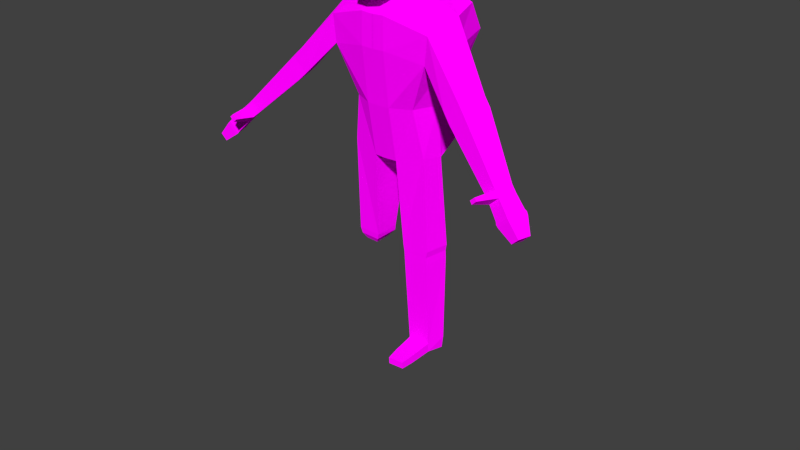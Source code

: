 # Source: zombie1.blend  (saved by Blender 2.80.75; exported with 4.5.12 LTS)
import bpy
from mathutils import Matrix  # noqa: F401  (used for matrix-valued properties, if any)

bpy.ops.wm.read_factory_settings(use_empty=True)
scene = bpy.context.scene
scene.name = 'Scene'

# ---- collections
col_zombie1 = bpy.data.collections.new('zombie1'); scene.collection.children.link(col_zombie1)

# ---- images (referenced by path relative to the original .blend; pixels are not part of the script)
import os
ASSET_DIR = os.environ.get("B2B_ASSET_DIR", "")  # directory of the original .blend (textures are referenced by path, not embedded)
HERE = os.path.dirname(os.path.abspath(__file__))  # packed textures are extracted next to this script under _unpacked/

def load_image(name, relpath, width, height, colorspace="sRGB"):
    """Load a texture the original file referenced (path relative to the .blend, or extracted next to this script)."""
    p = next((c for c in (os.path.join(HERE, relpath), os.path.join(ASSET_DIR, relpath)) if relpath and os.path.exists(c)), "")
    if p:
        img = bpy.data.images.load(p, check_existing=True)
        img.name = name
    else:  # same state as the original file: an image datablock whose file is absent (Cycles renders it pink)
        img = bpy.data.images.new(name, width, height)
        img.source = "FILE"
        img.filepath = "//" + (relpath or name)
    img.colorspace_settings.name = colorspace
    return img
img_tzombie1_png = load_image('tzombie1.png', 'tzombie1.png', 1024, 1024, 'sRGB')

# ---- materials (node trees are filled in below, after node groups)
mat_material_001 = bpy.data.materials.new('Material.001')
mat_material_001.use_transparent_shadow = False

# ---- material node trees
mat_material_001.use_nodes = True; mat_material_001.node_tree.nodes.clear()
_N = mat_material_001.node_tree.nodes; _L = mat_material_001.node_tree.links
n0 = _N.new('ShaderNodeOutputMaterial'); n0.name = 'Material Output'; n0.location = (300, 300)
n1 = _N.new('ShaderNodeBsdfDiffuse'); n1.name = 'Diffuse BSDF'; n1.location = (10, 300)
n1.inputs[1].default_value = 0.5
n2 = _N.new('ShaderNodeTexImage'); n2.name = 'Image Texture'; n2.location = (-280, 275)
n2.image = img_tzombie1_png
_L.new(n1.outputs[0], n0.inputs[0])
_L.new(n2.outputs[0], n1.inputs[0])
n0.is_active_output = True

# ---- world
world_world = bpy.data.worlds.new('World'); scene.world = world_world
world_world.color = (0.05088, 0.05088, 0.05088)
world_world.use_sun_shadow = False
world_world.sun_shadow_jitter_overblur = 0.0
world_world.cycles.sampling_method = 'MANUAL'
world_world.cycles.sample_map_resolution = 256

# ---- meshes
me_cube_006 = bpy.data.meshes.new('Cube.006')
me_cube_006.from_pydata([(2.318, -0.5154, -0.1483), (2.119, -1.075, -0.1495), (0.961, 0.6704, -1.284), (0.961, -0.4522, -1.411), (2.704, -0.5154, 0.2358), (2.463, -1.082, 0.1703), (1.291, 0.7222, 1.853), (1.291, -0.7853, 1.475), (2.381, -1.055, 0.2553), (2.622, -0.4884, 0.3208), (2.037, -1.048, -0.06451), (2.237, -0.4884, -0.06323), (0.2906, 0.9168, 2.14), (0.7632, 0.8009, -0.2951), (0.2906, 0.8009, -1.476), (1.485, 0.0, 1.762), (0.7632, -0.5862, -0.2951), (1.091, 0.0, -1.476), (0.2906, -0.98, 1.762), (0.2906, -0.5827, -1.603), (2.146, -0.4585, 0.03087), (0.2906, 1.035, -0.2951), (0.997, 0.0, -0.2951), (0.2906, -0.8201, -0.2951), (0.2906, 0.5455, -1.712), (0.2906, 0.0, 2.276), (1.946, -1.018, 0.02958), (2.532, -0.4585, 0.4149), (1.218, 1.142, 1.181), (1.218, -0.7756, 0.8271), (2.291, -1.025, 0.3494), (0.2906, 1.351, 1.363), (1.427, 0.0, 1.009), (0.2906, -0.9846, 1.009), (3.437, -1.056, -1.228), (3.308, -1.415, -1.229), (3.684, -1.056, -0.9815), (3.529, -1.42, -1.024), (3.562, -1.097, -1.359), (3.434, -1.457, -1.36), (3.81, -1.097, -1.112), (3.655, -1.461, -1.154), (3.804, -1.164, -1.624), (3.666, -1.552, -1.625), (4.071, -1.164, -1.358), (3.904, -1.557, -1.403), (3.845, -1.166, -1.678), (3.697, -1.579, -1.679), (4.13, -1.166, -1.394), (3.951, -1.584, -1.443), (3.895, -1.188, -1.725), (3.752, -1.59, -1.726), (4.173, -1.188, -1.449), (3.999, -1.595, -1.496), (4.19, -1.353, -1.962), (4.099, -1.606, -1.963), (4.365, -1.353, -1.788), (4.255, -1.609, -1.818), (3.31, -1.947, -1.128), (3.418, -1.95, -1.027), (3.372, -1.968, -1.192), (3.48, -1.97, -1.091), (1.028, -0.375, -3.731), (1.183, 0.1517, -3.679), (0.3736, -0.4152, -3.73), (0.3781, 0.2931, -3.717), (0.9954, -0.3689, -3.888), (1.151, 0.1578, -3.836), (0.396, -0.4091, -3.887), (0.4005, 0.2992, -3.874), (1.0, -0.3618, -4.071), (1.156, 0.1649, -4.019), (0.4009, -0.402, -4.071), (0.4054, 0.3063, -4.057), (0.9985, -0.2531, -6.256), (1.142, 0.1489, -6.181), (0.4669, -0.2863, -6.255), (0.4096, 0.2904, -6.22), (1.004, -0.2447, -6.472), (1.094, 0.1591, -6.498), (0.4727, -0.2779, -6.472), (0.4167, 0.3005, -6.481), (0.9963, -0.8532, -6.291), (0.5376, -0.8822, -6.291), (1.001, -0.8458, -6.481), (0.5427, -0.8749, -6.481), (0.9779, -1.182, -6.317), (0.5937, -1.206, -6.317), (0.9823, -1.175, -6.479), (0.5981, -1.2, -6.479), (-0.02766, 0.9168, 2.125), (-0.02766, 0.8009, -1.491), (-0.02766, -0.98, 1.746), (-0.02766, -0.5827, -1.619), (-0.02766, 1.035, -0.3102), (-0.02766, -0.8201, -0.3102), (-0.02766, 0.5455, -1.727), (-0.02766, -2.649e-09, 2.261), (-0.02766, 1.351, 1.348), (-0.02766, -0.9846, 0.994), (-2.318, -0.5154, -0.1483), (-2.119, -1.075, -0.1495), (-0.961, 0.6704, -1.284), (-0.961, -0.4522, -1.411), (-2.704, -0.5154, 0.2358), (-2.463, -1.082, 0.1703), (-1.291, 0.7222, 1.853), (-1.291, -0.7853, 1.475), (-2.381, -1.055, 0.2553), (-2.622, -0.4884, 0.3208), (-2.037, -1.048, -0.06451), (-2.237, -0.4884, -0.06323), (-0.2906, 0.9168, 2.14), (-0.7632, 0.8009, -0.2951), (-0.2906, 0.8009, -1.476), (-1.485, 0.0, 1.762), (-0.7632, -0.5862, -0.2951), (-1.091, 0.0, -1.476), (-0.2906, -0.98, 1.762), (-0.2906, -0.5827, -1.603), (-2.146, -0.4585, 0.03087), (-0.2906, 1.035, -0.2951), (-0.997, 0.0, -0.2951), (-0.2906, -0.8201, -0.2951), (-0.2906, 0.5455, -1.712), (-0.2906, 0.0, 2.276), (-1.946, -1.018, 0.02958), (-2.532, -0.4585, 0.4149), (-1.218, 1.142, 1.181), (-1.218, -0.7756, 0.8271), (-2.291, -1.025, 0.3494), (-0.2906, 1.351, 1.363), (-1.427, 0.0, 1.009), (-0.2906, -0.9846, 1.009), (-3.437, -1.056, -1.228), (-3.308, -1.415, -1.229), (-3.684, -1.056, -0.9815), (-3.529, -1.42, -1.024), (-3.562, -1.097, -1.359), (-3.434, -1.457, -1.36), (-3.81, -1.097, -1.112), (-3.655, -1.461, -1.154), (-3.804, -1.164, -1.624), (-3.666, -1.552, -1.625), (-4.071, -1.164, -1.358), (-3.904, -1.557, -1.403), (-3.845, -1.166, -1.678), (-3.697, -1.579, -1.679), (-4.13, -1.166, -1.394), (-3.951, -1.584, -1.443), (-3.895, -1.188, -1.725), (-3.752, -1.59, -1.726), (-4.173, -1.188, -1.449), (-3.999, -1.595, -1.496), (-4.19, -1.353, -1.962), (-4.099, -1.606, -1.963), (-4.365, -1.353, -1.788), (-4.255, -1.609, -1.818), (-3.31, -1.947, -1.128), (-3.418, -1.95, -1.027), (-3.372, -1.968, -1.192), (-3.48, -1.97, -1.091), (-0.9953, -0.3421, -3.747), (-1.134, 0.1258, -3.701), (-0.4144, -0.3777, -3.747), (-0.4184, 0.2515, -3.735), (-0.955, -0.3232, -3.892), (-1.084, 0.115, -3.849), (-0.4563, -0.3566, -3.892), (-0.4383, 0.2569, -3.875), (-0.883, -0.2327, -4.039), (-0.9668, 0.05115, -4.012), (-0.56, -0.2543, -4.039), (-0.5624, 0.1274, -4.032), (0.02766, 0.9168, 2.125), (0.02766, 0.8009, -1.491), (0.02766, -0.98, 1.746), (0.02766, -0.5827, -1.619), (0.02766, 1.035, -0.3102), (0.02766, -0.8201, -0.3102), (0.02766, 0.5455, -1.727), (0.02766, -2.649e-09, 2.261), (0.02766, 1.351, 1.348), (0.02766, -0.9846, 0.994), (0.9902, 0.2709, 2.595), (0.6063, -0.3274, 2.396), (1.027, 0.4172, 4.486), (0.9333, -0.5285, 4.467), (0.74, 0.008351, 2.396), (1.185, 0.6972, 3.655), (1.185, -1.113, 3.671), (0.8452, 0.00835, 4.414), (1.375, 0.00835, 3.732), (0.2275, 0.5535, 2.408), (0.2275, -1.14, 2.209), (0.2275, 1.004, 5.24), (0.2326, -1.14, 5.086), (0.2737, 0.008351, 2.076), (0.2737, 0.00835, 5.281), (0.1467, -1.579, 3.589), (0.2737, 1.317, 3.655), (1.264, 0.6058, 4.25), (1.118, -0.8999, 4.25), (1.328, 0.00835, 4.25), (0.2578, -1.345, 4.153), (0.2578, 1.209, 4.153), (1.403, 0.00835, 3.927), (0.1972, -1.412, 3.842), (1.16, 0.6964, 3.933), (1.16, -1.058, 3.895), (0.2677, 1.276, 3.842), (0.8038, 0.4413, 2.55), (0.3893, -1.028, 2.35), (0.6819, 0.8923, 4.728), (0.6199, -1.028, 4.737), (0.4685, 0.008351, 2.222), (0.5389, 0.00835, 4.701), (0.9621, -1.251, 3.655), (0.9621, 1.116, 3.655), (0.9076, -1.174, 4.18), (0.9076, 1.039, 4.105), (0.9416, 1.087, 3.824), (0.9416, -1.222, 3.824), (1.124, 0.6178, 3.344), (1.124, -1.089, 3.26), (1.241, 0.00835, 3.26), (0.2133, -1.633, 3.228), (0.2592, 1.133, 3.286), (0.9124, -1.181, 3.246), (0.9124, 0.9603, 3.33), (1.084, 0.4803, 3.101), (0.9071, -0.8854, 2.817), (1.072, 0.008351, 2.951), (0.2497, -1.255, 2.904), (0.4716, -1.1, 2.978), (0.2497, 0.9474, 3.004), (0.8799, 0.7925, 3.077), (1.048, 0.3954, 2.89), (0.7611, -0.7883, 2.664), (0.9342, 0.008351, 2.671), (0.2411, -1.087, 2.73), (0.4238, -1.059, 2.793), (0.2411, 0.7735, 2.758), (0.8504, 0.6351, 2.858), (0.3495, -1.323, 4.436), (0.3424, 1.187, 4.147), (0.3555, 1.252, 3.84), (0.2885, -1.387, 3.84), (0.3026, 0.5389, 2.427), (0.3026, -1.126, 2.227), (0.3026, 0.9899, 5.221), (0.3026, -1.126, 4.998), (0.3634, 0.008351, 2.132), (0.3634, 0.00835, 4.993), (0.2999, -1.426, 3.549), (0.3634, 1.291, 3.655), (0.2808, -1.332, 3.207), (0.3443, 1.111, 3.291), (0.3318, 0.9272, 3.014), (0.3318, -1.235, 2.914), (0.3205, 0.7555, 2.771), (0.3205, -1.069, 2.743), (1.112, 0.5454, 3.201), (1.003, -0.9736, 2.971), (1.148, 0.008351, 3.04), (0.1612, -1.336, 3.27), (0.9031, -1.168, 3.169), (0.2565, 1.115, 3.2), (0.9031, 0.9471, 3.253), (0.2419, -1.314, 3.163), (0.3407, 1.093, 3.207), (0.7916, -1.156, 4.048), (0.849, -1.187, 3.877), (0.3954, -1.277, 4.254), (0.3621, -1.3, 3.884), (1.031, 0.3182, 2.785), (0.69, -0.6114, 2.527), (0.8746, 0.008351, 2.545), (0.2372, -1.125, 2.556), (0.4533, -1.05, 2.667), (0.2372, 0.7475, 2.637), (0.8372, 0.6165, 2.749), (0.3154, 0.7304, 2.652), (0.3154, -1.108, 2.57), (0.2497, -1.121, 2.918), (0.005329, -1.129, 2.525), (0.2274, -1.074, 2.569), (0.03157, 0.5916, 2.36), (0.03157, -1.178, 2.161), (0.03157, 1.043, 5.288), (0.03156, -1.178, 5.288), (0.03962, 0.008351, 2.041), (0.03962, 0.008351, 5.649), (0.01748, -1.636, 3.589), (0.03962, 1.385, 3.655), (0.03684, -1.403, 4.17), (0.03685, 1.267, 4.17), (0.03858, 1.341, 3.849), (0.02628, -1.476, 3.849), (0.0291, -1.692, 3.213), (0.03709, 1.192, 3.271), (0.03544, 1.0, 2.979), (0.1065, -1.308, 2.879), (0.03394, 0.8206, 2.724), (0.02001, -1.393, 3.198), (0.03662, 1.172, 3.182), (0.03327, 0.792, 2.599), (0.06089, -1.17, 2.518), (0.1138, -1.174, 2.893), (0.04576, -1.123, 2.53), (0.1773, 0.5633, 2.396), (0.1773, -1.15, 2.196), (0.1773, 1.014, 5.252), (0.1367, -1.15, 5.175), (0.2137, 0.008351, 2.067), (0.2137, 0.00835, 5.516), (0.1136, -1.594, 3.589), (0.2137, 1.334, 3.655), (0.2012, -1.36, 4.158), (0.2012, 1.224, 4.158), (0.209, 1.293, 3.844), (0.1534, -1.429, 3.844), (0.1661, -1.648, 3.224), (0.2023, 1.148, 3.282), (0.1948, 0.9609, 2.998), (0.1752, -1.268, 2.886), (0.188, 0.7856, 2.749), (0.125, -1.351, 3.252), (0.2001, 1.13, 3.196), (0.185, 0.7589, 2.628), (0.185, -1.137, 2.546), (0.1745, -1.134, 2.911), (0.1949, -1.081, 2.563), (0.1239, -1.28, 2.885), (0.1293, -1.183, 2.893), (0.1593, -1.259, 2.885), (0.1586, -1.164, 2.905), (0.04576, -1.157, 2.52), (0.005329, -1.162, 2.516), (0.06089, -1.106, 2.536), (0.2274, -1.117, 2.557), (0.2372, -1.062, 2.574), (0.1949, -1.124, 2.551), (0.185, -1.073, 2.564), (-0.002821, -1.141, 2.61), (0.0458, -1.134, 2.616), (0.0458, -1.175, 2.605), (-0.002821, -1.181, 2.599), (0.2201, -1.09, 2.661), (0.1876, -1.097, 2.655), (0.2201, -1.134, 2.649), (0.1876, -1.141, 2.643), (0.1178, -1.314, 2.745), (0.1275, -1.14, 2.759), (0.1812, -1.277, 2.745), (0.1801, -1.106, 2.781), (-1.01, 0.2709, 2.595), (-0.6259, -0.3274, 2.396), (-1.168, 0.4172, 4.684), (-1.095, -0.5285, 4.761), (-0.7596, 0.008351, 2.396), (-0.009805, 0.5997, 2.35), (-1.204, 0.6972, 3.655), (-0.009805, -1.186, 2.151), (-1.204, -1.113, 3.671), (-1.125, 0.00835, 4.96), (-0.009805, 1.051, 5.298), (-0.009805, -1.186, 5.298), (-0.009805, 0.008351, 2.034), (-0.009805, 0.008351, 5.653), (-1.395, 0.00835, 3.732), (-0.009805, -1.648, 3.589), (-0.009805, 1.4, 3.655), (-0.2471, 0.5535, 2.408), (-0.2471, -1.14, 2.209), (-0.2471, 1.004, 5.24), (-0.2471, -1.14, 5.24), (-0.2933, 0.008351, 2.076), (-0.2933, 0.00835, 5.633), (-0.1663, -1.579, 3.589), (-0.2933, 1.317, 3.655), (-1.284, 0.6058, 4.25), (-1.137, -0.8999, 4.25), (-1.348, 0.00835, 4.25), (-0.009805, -1.415, 4.173), (-0.009805, 1.279, 4.173), (-0.2774, -1.345, 4.153), (-0.2774, 1.209, 4.153), (-1.423, 0.00835, 3.927), (-0.009805, -1.49, 3.85), (-0.2168, -1.412, 3.842), (-1.179, 0.6964, 3.933), (-1.179, -1.058, 3.895), (-0.009805, 1.354, 3.85), (-0.2873, 1.276, 3.842), (-0.8234, 0.4413, 2.55), (-0.409, -1.028, 2.35), (-0.8234, 0.8923, 5.06), (-0.7259, -1.028, 5.076), (-0.4881, 0.008351, 2.222), (-0.8416, 0.00835, 5.28), (-0.9817, -1.251, 3.655), (-0.9817, 1.116, 3.655), (-0.9272, -1.174, 4.18), (-0.9272, 1.039, 4.105), (-0.9613, 1.087, 3.824), (-0.9613, -1.222, 3.824), (-1.143, 0.6178, 3.344), (-1.143, -1.089, 3.26), (-1.261, 0.00835, 3.26), (-0.009805, -1.704, 3.21), (-0.009805, 1.205, 3.267), (-0.2329, -1.633, 3.228), (-0.2788, 1.133, 3.286), (-0.932, -1.181, 3.246), (-0.932, 0.9603, 3.33), (-1.103, 0.4803, 3.101), (-0.9267, -0.8854, 2.817), (-1.092, 0.008351, 2.951), (-0.009805, -1.319, 2.874), (-0.2693, -1.255, 2.904), (-0.4912, -1.1, 2.978), (-0.009805, 1.011, 2.974), (-0.2693, 0.9474, 3.004), (-0.8995, 0.7925, 3.077), (-1.067, 0.3954, 2.89), (-0.7808, -0.7883, 2.664), (-0.9538, 0.008351, 2.671), (-0.2607, -1.087, 2.73), (-0.4434, -1.059, 2.793), (-0.009805, 0.8305, 2.717), (-0.2607, 0.7735, 2.758), (-0.87, 0.6351, 2.858), (-0.3691, -1.323, 4.436), (-0.362, 1.187, 4.147), (-0.3751, 1.252, 3.84), (-0.3081, -1.387, 3.84), (-0.3222, 0.5389, 2.427), (-0.3222, -1.126, 2.227), (-0.3222, 0.9899, 5.221), (-0.3222, -1.126, 5.221), (-0.383, 0.008351, 2.132), (-0.383, 0.00835, 5.6), (-0.3195, -1.426, 3.549), (-0.383, 1.291, 3.655), (-0.3004, -1.332, 3.207), (-0.3639, 1.111, 3.291), (-0.3514, 0.9272, 3.014), (-0.3514, -1.235, 2.914), (-0.3401, 0.7555, 2.771), (-0.3401, -1.069, 2.743), (-1.132, 0.5454, 3.201), (-1.022, -0.9736, 2.971), (-1.167, 0.008351, 3.04), (-0.009805, -1.405, 3.183), (-0.1808, -1.336, 3.27), (-0.9227, -1.168, 3.169), (-0.009805, 1.184, 3.179), (-0.2761, 1.115, 3.2), (-0.9227, 0.9471, 3.253), (-0.2615, -1.314, 3.163), (-0.3603, 1.093, 3.207), (-0.8112, -1.156, 4.048), (-0.8686, -1.187, 3.877), (-0.415, -1.277, 4.254), (-0.3818, -1.3, 3.884), (-1.051, 0.3182, 2.785), (-0.7097, -0.6114, 2.527), (-0.8942, 0.008351, 2.545), (-0.009805, -1.179, 2.51), (-0.2569, -1.125, 2.556), (-0.4729, -1.05, 2.667), (-0.009805, 0.8014, 2.591), (-0.2569, 0.7475, 2.637), (-0.8568, 0.6165, 2.749), (-0.335, 0.7304, 2.652), (-0.335, -1.108, 2.57), (-0.009805, -1.185, 2.887), (-0.2693, -1.121, 2.918), (-0.02494, -1.129, 2.525), (-0.247, -1.074, 2.569), (-0.05118, 0.5916, 2.36), (-0.05117, -1.178, 2.161), (-0.05118, 1.043, 5.288), (-0.05117, -1.178, 5.288), (-0.05923, 0.008351, 2.041), (-0.05923, 0.008351, 5.649), (-0.03709, -1.636, 3.589), (-0.05923, 1.385, 3.655), (-0.05645, -1.403, 4.17), (-0.05646, 1.267, 4.17), (-0.05819, 1.341, 3.849), (-0.04589, -1.476, 3.849), (-0.04871, -1.692, 3.213), (-0.0567, 1.192, 3.271), (-0.05505, 1.0, 2.979), (-0.1261, -1.308, 2.879), (-0.05355, 0.8206, 2.724), (-0.03962, -1.393, 3.198), (-0.05623, 1.172, 3.182), (-0.05288, 0.792, 2.599), (-0.0805, -1.17, 2.518), (-0.1334, -1.174, 2.893), (-0.06537, -1.123, 2.53), (-0.1969, 0.5633, 2.396), (-0.1969, -1.15, 2.196), (-0.1969, 1.014, 5.252), (-0.1969, -1.15, 5.252), (-0.2333, 0.008351, 2.067), (-0.2333, 0.00835, 5.637), (-0.1332, -1.594, 3.589), (-0.2333, 1.334, 3.655), (-0.2208, -1.36, 4.158), (-0.2208, 1.224, 4.158), (-0.2286, 1.293, 3.844), (-0.173, -1.429, 3.844), (-0.1857, -1.648, 3.224), (-0.2219, 1.148, 3.282), (-0.2144, 0.9609, 2.998), (-0.1948, -1.268, 2.886), (-0.2076, 0.7856, 2.749), (-0.1447, -1.351, 3.252), (-0.2197, 1.13, 3.196), (-0.2046, 0.7589, 2.628), (-0.2046, -1.137, 2.546), (-0.1941, -1.134, 2.911), (-0.2145, -1.081, 2.563), (-0.1435, -1.28, 2.885), (-0.1489, -1.183, 2.893), (-0.1789, -1.259, 2.885), (-0.1782, -1.164, 2.905), (-0.06537, -1.157, 2.52), (-0.02494, -1.162, 2.516), (-0.0805, -1.106, 2.536), (-0.009805, -1.116, 2.528), (-0.247, -1.117, 2.557), (-0.2569, -1.062, 2.574), (-0.2145, -1.124, 2.551), (-0.2046, -1.073, 2.564), (-0.01679, -1.141, 2.61), (-0.06541, -1.134, 2.616), (-0.06541, -1.175, 2.605), (-0.01679, -1.181, 2.599), (-0.2397, -1.09, 2.661), (-0.2073, -1.097, 2.655), (-0.2397, -1.134, 2.649), (-0.2073, -1.141, 2.643), (-0.1374, -1.314, 2.745), (-0.1471, -1.14, 2.759), (-0.2008, -1.277, 2.745), (-0.1997, -1.106, 2.781)], [], [(1, 0, 34, 35), (21, 13, 2, 14), (22, 16, 3, 17), (0, 4, 36, 34), (24, 14, 2, 17), (5, 1, 35, 37), (36, 37, 41, 40), (9, 8, 5, 4), (8, 10, 1, 5), (11, 9, 4, 0), (4, 5, 37, 36), (31, 28, 13, 21), (13, 22, 17, 2), (28, 32, 22, 13), (32, 29, 16, 22), (16, 23, 19, 3), (29, 33, 23, 16), (26, 20, 11, 10), (19, 24, 65, 64), (20, 27, 9, 11), (30, 26, 10, 8), (10, 11, 0, 1), (7, 15, 25, 18), (15, 6, 12, 25), (15, 7, 30, 27), (7, 29, 26, 30), (32, 15, 27, 20), (12, 6, 28, 31), (6, 15, 32, 28), (29, 32, 20, 26), (7, 18, 33, 29), (27, 30, 8, 9), (40, 41, 45, 44), (35, 34, 38, 39), (34, 36, 40, 38), (35, 39, 60, 58), (44, 45, 49, 48), (39, 38, 42, 43), (38, 40, 44, 42), (41, 39, 43, 45), (48, 49, 53, 52), (43, 42, 46, 47), (42, 44, 48, 46), (45, 43, 47, 49), (52, 53, 57, 56), (47, 46, 50, 51), (46, 48, 52, 50), (49, 47, 51, 53), (56, 57, 55, 54), (51, 50, 54, 55), (50, 52, 56, 54), (53, 51, 55, 57), (59, 58, 60, 61), (41, 37, 59, 61), (39, 41, 61, 60), (37, 35, 58, 59), (64, 65, 69, 68), (24, 17, 63, 65), (17, 3, 62, 63), (3, 19, 64, 62), (68, 69, 73, 72), (65, 63, 67, 69), (63, 62, 66, 67), (62, 64, 68, 66), (72, 73, 77, 76), (69, 67, 71, 73), (67, 66, 70, 71), (66, 68, 72, 70), (76, 77, 81, 80), (73, 71, 75, 77), (71, 70, 74, 75), (70, 72, 76, 74), (80, 81, 79, 78), (77, 75, 79, 81), (75, 74, 78, 79), (78, 74, 82, 84), (84, 82, 86, 88), (76, 80, 85, 83), (80, 78, 84, 85), (74, 76, 83, 82), (86, 87, 89, 88), (83, 85, 89, 87), (85, 84, 88, 89), (82, 83, 87, 86), (23, 33, 99, 95), (31, 21, 94, 98), (25, 12, 90, 97), (18, 25, 97, 92), (14, 24, 96, 91), (24, 19, 93, 96), (33, 18, 92, 99), (19, 23, 95, 93), (12, 31, 98, 90), (21, 14, 91, 94), (101, 135, 134, 100), (121, 114, 102, 113), (122, 117, 103, 116), (100, 134, 136, 104), (124, 117, 102, 114), (105, 137, 135, 101), (136, 140, 141, 137), (109, 104, 105, 108), (108, 105, 101, 110), (111, 100, 104, 109), (104, 136, 137, 105), (131, 121, 113, 128), (113, 102, 117, 122), (128, 113, 122, 132), (132, 122, 116, 129), (116, 103, 119, 123), (129, 116, 123, 133), (126, 110, 111, 120), (119, 164, 165, 124), (120, 111, 109, 127), (130, 108, 110, 126), (110, 101, 100, 111), (107, 118, 125, 115), (115, 125, 112, 106), (115, 127, 130, 107), (107, 130, 126, 129), (132, 120, 127, 115), (112, 131, 128, 106), (106, 128, 132, 115), (129, 126, 120, 132), (107, 129, 133, 118), (127, 109, 108, 130), (140, 144, 145, 141), (135, 139, 138, 134), (134, 138, 140, 136), (135, 158, 160, 139), (144, 148, 149, 145), (139, 143, 142, 138), (138, 142, 144, 140), (141, 145, 143, 139), (148, 152, 153, 149), (143, 147, 146, 142), (142, 146, 148, 144), (145, 149, 147, 143), (152, 156, 157, 153), (147, 151, 150, 146), (146, 150, 152, 148), (149, 153, 151, 147), (156, 154, 155, 157), (151, 155, 154, 150), (150, 154, 156, 152), (153, 157, 155, 151), (159, 161, 160, 158), (141, 161, 159, 137), (139, 160, 161, 141), (137, 159, 158, 135), (164, 168, 169, 165), (124, 165, 163, 117), (117, 163, 162, 103), (103, 162, 164, 119), (168, 172, 173, 169), (165, 169, 167, 163), (163, 167, 166, 162), (162, 166, 168, 164), (169, 173, 171, 167), (167, 171, 170, 166), (166, 170, 172, 168), (170, 171, 173, 172), (123, 179, 183, 133), (131, 182, 178, 121), (125, 181, 174, 112), (118, 176, 181, 125), (114, 175, 180, 124), (124, 180, 177, 119), (133, 183, 176, 118), (119, 177, 179, 123), (112, 174, 182, 131), (121, 178, 175, 114), (203, 191, 187, 202), (287, 291, 368, 361), (291, 288, 363, 368), (292, 369, 367, 290), (289, 366, 369, 292), (225, 192, 190, 224), (223, 189, 192, 225), (201, 186, 191, 203), (299, 293, 371, 410), (295, 290, 367, 384), (297, 294, 372, 393), (306, 287, 361, 472), (248, 252, 197, 193), (252, 249, 194, 197), (253, 198, 196, 251), (250, 195, 198, 253), (256, 254, 199, 226), (244, 251, 196, 204), (246, 255, 200, 210), (282, 248, 193, 280), (206, 203, 202, 209), (208, 201, 203, 206), (298, 295, 384, 389), (289, 296, 385, 366), (247, 244, 204, 207), (250, 245, 205, 195), (296, 297, 393, 385), (245, 246, 210, 205), (192, 206, 209, 190), (189, 208, 206, 192), (293, 298, 389, 371), (254, 247, 207, 199), (184, 188, 215, 211), (188, 185, 212, 215), (191, 216, 214, 187), (186, 213, 216, 191), (224, 190, 217, 228), (202, 187, 214, 219), (208, 189, 218, 221), (275, 184, 211, 281), (209, 202, 219, 222), (186, 201, 220, 213), (201, 208, 221, 220), (190, 209, 222, 217), (264, 225, 224, 263), (262, 223, 225, 264), (304, 299, 410, 454), (294, 300, 411, 372), (269, 256, 226, 265), (255, 257, 227, 200), (263, 224, 228, 266), (189, 223, 229, 218), (305, 301, 422, 457), (270, 258, 235, 267), (262, 230, 236, 268), (239, 232, 231, 238), (237, 230, 232, 239), (261, 259, 233, 240), (238, 231, 234, 241), (301, 303, 430, 422), (258, 260, 242, 235), (230, 237, 243, 236), (277, 239, 238, 276), (275, 237, 239, 277), (283, 261, 240, 278), (276, 238, 241, 279), (211, 215, 252, 248), (215, 212, 249, 252), (216, 253, 251, 214), (213, 250, 253, 216), (228, 217, 254, 256), (219, 214, 251, 244), (221, 218, 255, 246), (281, 211, 248, 282), (272, 271, 273, 274), (213, 220, 245, 250), (220, 221, 246, 245), (217, 222, 247, 254), (266, 228, 256, 269), (218, 229, 257, 255), (268, 236, 258, 270), (241, 234, 259, 261), (236, 243, 260, 258), (279, 241, 261, 283), (232, 264, 263, 231), (230, 262, 264, 232), (302, 304, 454, 419), (259, 269, 265, 233), (231, 263, 266, 234), (300, 305, 457, 411), (257, 270, 267, 227), (223, 262, 268, 229), (234, 266, 269, 259), (229, 268, 270, 257), (271, 272, 222, 219), (273, 271, 219, 244), (272, 274, 247, 222), (274, 273, 244, 247), (303, 306, 472, 430), (260, 282, 280, 242), (237, 275, 281, 243), (188, 277, 276, 185), (184, 275, 277, 188), (288, 307, 469, 363), (249, 283, 278, 194), (185, 276, 279, 212), (243, 281, 282, 260), (212, 279, 283, 249), (302, 419, 477, 308), (332, 342, 351, 349), (310, 314, 291, 287), (314, 311, 288, 291), (315, 292, 290, 313), (312, 289, 292, 315), (322, 316, 293, 299), (318, 313, 290, 295), (320, 317, 294, 297), (329, 310, 287, 306), (321, 318, 295, 298), (312, 319, 296, 289), (319, 320, 297, 296), (316, 321, 298, 293), (327, 322, 299, 304), (317, 323, 300, 294), (328, 324, 301, 305), (324, 326, 303, 301), (325, 327, 304, 302), (323, 328, 305, 300), (326, 329, 306, 303), (311, 330, 307, 288), (336, 335, 354, 355), (337, 309, 345, 346), (307, 330, 343, 339), (193, 197, 314, 310), (197, 194, 311, 314), (198, 315, 313, 196), (195, 312, 315, 198), (226, 199, 316, 322), (204, 196, 313, 318), (210, 200, 317, 320), (280, 193, 310, 329), (207, 204, 318, 321), (195, 205, 319, 312), (205, 210, 320, 319), (199, 207, 321, 316), (265, 226, 322, 327), (200, 227, 323, 317), (267, 235, 324, 328), (235, 242, 326, 324), (233, 265, 327, 325), (227, 267, 328, 323), (242, 280, 329, 326), (194, 278, 330, 311), (233, 325, 331, 284), (334, 333, 302, 308), (333, 335, 325, 302), (336, 334, 308, 331), (335, 336, 331, 325), (337, 338, 469, 307), (285, 309, 339, 534), (338, 285, 534, 469), (309, 337, 307, 339), (286, 340, 278, 341), (340, 342, 330, 278), (332, 286, 341, 343), (342, 332, 343, 330), (347, 346, 345, 344), (338, 337, 346, 347), (285, 338, 347, 344), (309, 285, 344, 345), (351, 350, 348, 349), (342, 340, 350, 351), (286, 332, 349, 348), (340, 286, 348, 350), (354, 352, 353, 355), (335, 333, 352, 354), (333, 334, 353, 352), (334, 336, 355, 353), (383, 382, 359, 365), (481, 361, 368, 485), (485, 368, 363, 482), (486, 484, 367, 369), (483, 486, 369, 366), (409, 408, 364, 370), (407, 409, 370, 362), (381, 383, 365, 358), (493, 410, 371, 487), (489, 384, 367, 484), (491, 393, 372, 488), (500, 472, 361, 481), (437, 373, 377, 441), (441, 377, 374, 438), (442, 440, 376, 378), (439, 442, 378, 375), (445, 412, 379, 443), (433, 386, 376, 440), (435, 394, 380, 444), (475, 473, 373, 437), (388, 392, 382, 383), (391, 388, 383, 381), (492, 389, 384, 489), (483, 366, 385, 490), (436, 390, 386, 433), (439, 375, 387, 434), (490, 385, 393, 491), (434, 387, 394, 435), (370, 364, 392, 388), (362, 370, 388, 391), (487, 371, 389, 492), (443, 379, 390, 436), (356, 395, 399, 360), (360, 399, 396, 357), (365, 359, 398, 400), (358, 365, 400, 397), (408, 414, 401, 364), (382, 403, 398, 359), (391, 405, 402, 362), (466, 474, 395, 356), (392, 406, 403, 382), (358, 397, 404, 381), (381, 404, 405, 391), (364, 401, 406, 392), (453, 452, 408, 409), (451, 453, 409, 407), (498, 454, 410, 493), (488, 372, 411, 494), (460, 455, 412, 445), (444, 380, 413, 446), (452, 456, 414, 408), (362, 402, 415, 407), (499, 457, 422, 495), (461, 458, 423, 447), (451, 459, 424, 416), (427, 426, 417, 418), (425, 427, 418, 416), (450, 428, 420, 448), (426, 429, 421, 417), (495, 422, 430, 497), (447, 423, 431, 449), (416, 424, 432, 425), (468, 467, 426, 427), (466, 468, 427, 425), (476, 470, 428, 450), (467, 471, 429, 426), (395, 437, 441, 399), (399, 441, 438, 396), (400, 398, 440, 442), (397, 400, 442, 439), (414, 445, 443, 401), (403, 433, 440, 398), (405, 435, 444, 402), (474, 475, 437, 395), (463, 465, 464, 462), (397, 439, 434, 404), (404, 434, 435, 405), (401, 443, 436, 406), (456, 460, 445, 414), (402, 444, 446, 415), (459, 461, 447, 424), (429, 450, 448, 421), (424, 447, 449, 432), (471, 476, 450, 429), (418, 417, 452, 453), (416, 418, 453, 451), (496, 419, 454, 498), (448, 420, 455, 460), (417, 421, 456, 452), (494, 411, 457, 499), (446, 413, 458, 461), (407, 415, 459, 451), (421, 448, 460, 456), (415, 446, 461, 459), (462, 403, 406, 463), (464, 433, 403, 462), (463, 406, 436, 465), (465, 436, 433, 464), (497, 430, 472, 500), (449, 431, 473, 475), (425, 432, 474, 466), (360, 357, 467, 468), (356, 360, 468, 466), (482, 363, 469, 501), (438, 374, 470, 476), (357, 396, 471, 467), (432, 449, 475, 474), (396, 438, 476, 471), (496, 502, 477, 419), (526, 544, 546, 537), (504, 481, 485, 508), (508, 485, 482, 505), (509, 507, 484, 486), (506, 509, 486, 483), (516, 493, 487, 510), (512, 489, 484, 507), (514, 491, 488, 511), (523, 500, 481, 504), (515, 492, 489, 512), (506, 483, 490, 513), (513, 490, 491, 514), (510, 487, 492, 515), (521, 498, 493, 516), (511, 488, 494, 517), (522, 499, 495, 518), (518, 495, 497, 520), (519, 496, 498, 521), (517, 494, 499, 522), (520, 497, 500, 523), (505, 482, 501, 524), (530, 550, 549, 529), (531, 541, 540, 503), (501, 533, 538, 524), (373, 504, 508, 377), (377, 508, 505, 374), (378, 376, 507, 509), (375, 378, 509, 506), (412, 516, 510, 379), (386, 512, 507, 376), (394, 514, 511, 380), (473, 523, 504, 373), (390, 515, 512, 386), (375, 506, 513, 387), (387, 513, 514, 394), (379, 510, 515, 390), (455, 521, 516, 412), (380, 511, 517, 413), (458, 522, 518, 423), (423, 518, 520, 431), (420, 519, 521, 455), (413, 517, 522, 458), (431, 520, 523, 473), (374, 505, 524, 470), (420, 478, 525, 519), (528, 502, 496, 527), (527, 496, 519, 529), (530, 525, 502, 528), (529, 519, 525, 530), (531, 501, 469, 532), (479, 534, 533, 503), (532, 469, 534, 479), (503, 533, 501, 531), (480, 536, 470, 535), (535, 470, 524, 537), (526, 538, 536, 480), (537, 524, 538, 526), (542, 539, 540, 541), (532, 542, 541, 531), (479, 539, 542, 532), (503, 540, 539, 479), (546, 544, 543, 545), (537, 546, 545, 535), (480, 543, 544, 526), (535, 545, 543, 480), (549, 550, 548, 547), (529, 549, 547, 527), (527, 547, 548, 528), (528, 548, 550, 530)])
_uv = me_cube_006.uv_layers.new(name='UVMap')
_uv.uv.foreach_set('vector', [0.5143, 0.9063, 0.513, 0.9442, 0.4041, 0.9329, 0.4048, 0.9065, 0.4725, 0.2849, 0.4764, 0.3236, 0.386, 0.3407, 0.3926, 0.2757, 0.4385, 0.04555, 0.4532, 0.09582, 0.3607, 0.1079, 0.3441, 0.07227, 0.513, 0.9442, 0.5111, 0.9797, 0.4024, 0.9566, 0.4041, 0.9329, 0.3587, 0.26, 0.3926, 0.2757, 0.386, 0.3407, 0.3123, 0.3548, 0.5127, 0.8761, 0.5143, 0.9063, 0.4048, 0.9065, 0.404, 0.8858, 0.4028, 0.8591, 0.404, 0.8858, 0.3915, 0.8862, 0.3906, 0.8597, 0.5188, 0.8348, 0.5207, 0.8757, 0.5127, 0.8761, 0.5108, 0.8353, 0.5207, 0.8757, 0.522, 0.9063, 0.5143, 0.9063, 0.5127, 0.8761, 0.5208, 0.9445, 0.5191, 0.9802, 0.5111, 0.9797, 0.513, 0.9442, 0.5108, 0.8353, 0.5127, 0.8761, 0.404, 0.8858, 0.4028, 0.8591, 0.5618, 0.2626, 0.5751, 0.3015, 0.4764, 0.3236, 0.4725, 0.2849, 0.4764, 0.3236, 0.487, 0.3999, 0.3712, 0.4086, 0.386, 0.3407, 0.5751, 0.3015, 0.6237, 0.3818, 0.487, 0.3999, 0.4764, 0.3236, 0.5454, 0.0002639, 0.5529, 0.06952, 0.4532, 0.09582, 0.4385, 0.04555, 0.4532, 0.09582, 0.4608, 0.1345, 0.3661, 0.1676, 0.3607, 0.1079, 0.5529, 0.06952, 0.5441, 0.1361, 0.4608, 0.1345, 0.4532, 0.09582, 0.5306, 0.9063, 0.5296, 0.9449, 0.5208, 0.9445, 0.522, 0.9063, 0.8013, 0.4101, 0.7305, 0.4095, 0.7342, 0.279, 0.7803, 0.2753, 0.5296, 0.9449, 0.5279, 0.9808, 0.5191, 0.9802, 0.5208, 0.9445, 0.5296, 0.8754, 0.5306, 0.9063, 0.522, 0.9063, 0.5207, 0.8757, 0.522, 0.9063, 0.5208, 0.9445, 0.513, 0.9442, 0.5143, 0.9063, 0.6064, 0.08567, 0.6683, 0.1095, 0.6252, 0.2002, 0.5812, 0.1509, 0.6683, 0.3109, 0.6135, 0.2873, 0.5932, 0.2471, 0.6252, 0.2002, 0.6433, 0.818, 0.6305, 0.8734, 0.5296, 0.8754, 0.5276, 0.8343, 0.6305, 0.8734, 0.603, 0.9061, 0.5306, 0.9063, 0.5296, 0.8754, 0.6137, 0.9594, 0.6433, 0.9997, 0.5279, 0.9808, 0.5296, 0.9449, 0.5932, 0.2471, 0.6135, 0.2873, 0.5751, 0.3015, 0.5618, 0.2626, 0.6135, 0.2873, 0.6683, 0.3109, 0.6237, 0.3818, 0.5751, 0.3015, 0.603, 0.9061, 0.6137, 0.9594, 0.5296, 0.9449, 0.5306, 0.9063, 0.6064, 0.08567, 0.5812, 0.1509, 0.5441, 0.1361, 0.5529, 0.06952, 0.5276, 0.8343, 0.5296, 0.8754, 0.5207, 0.8757, 0.5188, 0.8348, 0.3906, 0.8597, 0.3915, 0.8862, 0.3678, 0.8869, 0.3664, 0.8594, 0.4048, 0.9065, 0.4041, 0.9329, 0.3914, 0.9324, 0.3921, 0.9065, 0.4041, 0.9329, 0.4024, 0.9566, 0.3903, 0.9557, 0.3914, 0.9324, 0.3009, 0.6113, 0.298, 0.6232, 0.2641, 0.612, 0.2655, 0.6061, 0.3664, 0.8594, 0.3678, 0.8869, 0.3638, 0.8872, 0.3618, 0.8585, 0.3921, 0.9065, 0.3914, 0.9324, 0.3675, 0.9315, 0.369, 0.9067, 0.3914, 0.9324, 0.3903, 0.9557, 0.3663, 0.9556, 0.3675, 0.9315, 0.3915, 0.8862, 0.3921, 0.9065, 0.369, 0.9067, 0.3678, 0.8869, 0.3618, 0.8585, 0.3638, 0.8872, 0.3594, 0.8875, 0.357, 0.8595, 0.369, 0.9067, 0.3675, 0.9315, 0.3635, 0.9313, 0.3649, 0.9066, 0.3675, 0.9315, 0.3663, 0.9556, 0.3617, 0.9564, 0.3635, 0.9313, 0.3678, 0.8869, 0.369, 0.9067, 0.3649, 0.9066, 0.3638, 0.8872, 0.357, 0.8595, 0.3594, 0.8875, 0.3328, 0.8912, 0.3287, 0.8716, 0.3649, 0.9066, 0.3635, 0.9313, 0.3592, 0.9309, 0.3607, 0.9067, 0.3635, 0.9313, 0.3617, 0.9564, 0.3568, 0.9554, 0.3592, 0.9309, 0.3638, 0.8872, 0.3649, 0.9066, 0.3607, 0.9067, 0.3594, 0.8875, 0.3289, 0.9433, 0.3123, 0.9325, 0.3157, 0.9178, 0.3327, 0.9263, 0.3607, 0.9067, 0.3592, 0.9309, 0.3327, 0.9263, 0.334, 0.9066, 0.3592, 0.9309, 0.3568, 0.9554, 0.3289, 0.9433, 0.3327, 0.9263, 0.3594, 0.8875, 0.3607, 0.9067, 0.334, 0.9066, 0.3328, 0.8912, 0.2655, 0.5964, 0.2655, 0.6061, 0.2595, 0.606, 0.2595, 0.5962, 0.2982, 0.5794, 0.3009, 0.5914, 0.2655, 0.5964, 0.2642, 0.5905, 0.298, 0.6232, 0.2892, 0.6411, 0.2598, 0.6208, 0.2641, 0.612, 0.3009, 0.5914, 0.3009, 0.6113, 0.2655, 0.6061, 0.2655, 0.5964, 0.7803, 0.2753, 0.7342, 0.279, 0.733, 0.2687, 0.7799, 0.2651, 0.7305, 0.4095, 0.6688, 0.4189, 0.6814, 0.2811, 0.7342, 0.279, 0.8752, 0.4026, 0.8466, 0.4132, 0.8211, 0.2692, 0.8558, 0.2654, 0.8466, 0.4132, 0.8013, 0.4101, 0.7803, 0.2753, 0.8211, 0.2692, 0.7799, 0.2651, 0.733, 0.2687, 0.7323, 0.2566, 0.7788, 0.2534, 0.7342, 0.279, 0.6814, 0.2811, 0.6835, 0.2713, 0.733, 0.2687, 0.8558, 0.2654, 0.8211, 0.2692, 0.8181, 0.2594, 0.8535, 0.2554, 0.8211, 0.2692, 0.7803, 0.2753, 0.7799, 0.2651, 0.8181, 0.2594, 0.7788, 0.2534, 0.7323, 0.2566, 0.7194, 0.1101, 0.7596, 0.08806, 0.733, 0.2687, 0.6835, 0.2713, 0.6831, 0.2599, 0.7323, 0.2566, 0.8535, 0.2554, 0.8181, 0.2594, 0.8163, 0.2476, 0.8518, 0.2442, 0.8181, 0.2594, 0.7799, 0.2651, 0.7788, 0.2534, 0.8163, 0.2476, 0.7596, 0.08806, 0.7194, 0.1101, 0.7127, 0.09353, 0.7462, 0.07785, 0.7323, 0.2566, 0.6831, 0.2599, 0.6716, 0.1233, 0.7194, 0.1101, 0.8518, 0.2442, 0.8163, 0.2476, 0.8067, 0.08371, 0.8352, 0.1036, 0.8163, 0.2476, 0.7788, 0.2534, 0.7596, 0.08806, 0.8067, 0.08371, 0.8456, 0.04541, 0.8752, 0.06427, 0.8432, 0.0913, 0.8224, 0.07264, 0.7194, 0.1101, 0.6716, 0.1233, 0.67, 0.1033, 0.7127, 0.09353, 0.8352, 0.1036, 0.8067, 0.08371, 0.8224, 0.07264, 0.8432, 0.0913, 0.8224, 0.07264, 0.8067, 0.08371, 0.7925, 0.04022, 0.8027, 0.0362, 0.8027, 0.0362, 0.7925, 0.04022, 0.787, 0.02236, 0.7953, 0.01941, 0.7596, 0.08806, 0.7462, 0.07785, 0.7545, 0.04153, 0.7659, 0.04309, 0.8456, 0.04541, 0.8224, 0.07264, 0.8027, 0.0362, 0.8239, 0.02106, 0.8067, 0.08371, 0.7596, 0.08806, 0.7659, 0.04309, 0.7925, 0.04022, 0.7905, 0.01208, 0.8075, 0.0002639, 0.8123, 0.007588, 0.7953, 0.01941, 0.7659, 0.04309, 0.7545, 0.04153, 0.7574, 0.02302, 0.7666, 0.02409, 0.8239, 0.02106, 0.8027, 0.0362, 0.7953, 0.01941, 0.8123, 0.007588, 0.7925, 0.04022, 0.7659, 0.04309, 0.7666, 0.02409, 0.787, 0.02236, 0.4608, 0.1345, 0.5441, 0.1361, 0.5399, 0.1547, 0.4636, 0.1558, 0.5618, 0.2626, 0.4725, 0.2849, 0.4704, 0.2644, 0.5566, 0.2496, 0.6252, 0.2002, 0.5932, 0.2471, 0.5843, 0.2388, 0.6013, 0.2008, 0.5812, 0.1509, 0.6252, 0.2002, 0.6013, 0.2008, 0.5718, 0.1626, 0.3926, 0.2757, 0.3587, 0.26, 0.3854, 0.2417, 0.4013, 0.2549, 0.3587, 0.26, 0.3661, 0.1676, 0.386, 0.1845, 0.3854, 0.2417, 0.5441, 0.1361, 0.5812, 0.1509, 0.5718, 0.1626, 0.5399, 0.1547, 0.3661, 0.1676, 0.4608, 0.1345, 0.4636, 0.1558, 0.386, 0.1845, 0.5932, 0.2471, 0.5618, 0.2626, 0.5566, 0.2496, 0.5843, 0.2388, 0.4725, 0.2849, 0.3926, 0.2757, 0.4013, 0.2549, 0.4704, 0.2644, 0.8458, 0.9114, 0.7363, 0.9113, 0.7356, 0.8849, 0.8445, 0.8736, 0.4725, 0.5328, 0.3926, 0.542, 0.386, 0.4771, 0.4764, 0.4942, 0.4385, 0.7722, 0.3441, 0.7455, 0.3607, 0.7098, 0.4532, 0.722, 0.8445, 0.8736, 0.7356, 0.8849, 0.734, 0.8612, 0.8427, 0.8381, 0.3587, 0.5577, 0.3123, 0.463, 0.386, 0.4771, 0.3926, 0.542, 0.8443, 0.9417, 0.7355, 0.932, 0.7363, 0.9113, 0.8458, 0.9114, 0.7344, 0.9587, 0.7221, 0.958, 0.723, 0.9316, 0.7355, 0.932, 0.8504, 0.983, 0.8424, 0.9825, 0.8443, 0.9417, 0.8523, 0.942, 0.8523, 0.942, 0.8443, 0.9417, 0.8458, 0.9114, 0.8536, 0.9115, 0.8524, 0.8733, 0.8445, 0.8736, 0.8427, 0.8381, 0.8507, 0.8375, 0.8424, 0.9825, 0.7344, 0.9587, 0.7355, 0.932, 0.8443, 0.9417, 0.5618, 0.5552, 0.4725, 0.5328, 0.4764, 0.4942, 0.5751, 0.5163, 0.4764, 0.4942, 0.386, 0.4771, 0.3712, 0.4091, 0.487, 0.4179, 0.5751, 0.5163, 0.4764, 0.4942, 0.487, 0.4179, 0.6237, 0.4359, 0.5454, 0.8175, 0.4385, 0.7722, 0.4532, 0.722, 0.5529, 0.7483, 0.4532, 0.722, 0.3607, 0.7098, 0.3661, 0.6501, 0.4608, 0.6832, 0.5529, 0.7483, 0.4532, 0.722, 0.4608, 0.6832, 0.5441, 0.6816, 0.8621, 0.9115, 0.8536, 0.9115, 0.8524, 0.8733, 0.8611, 0.8729, 0.8564, 0.5741, 0.727, 0.5416, 0.7268, 0.5049, 0.8572, 0.4897, 0.8611, 0.8729, 0.8524, 0.8733, 0.8507, 0.8375, 0.8595, 0.837, 0.8611, 0.9424, 0.8523, 0.942, 0.8536, 0.9115, 0.8621, 0.9115, 0.8536, 0.9115, 0.8458, 0.9114, 0.8445, 0.8736, 0.8524, 0.8733, 0.6064, 0.7321, 0.5812, 0.6669, 0.6252, 0.6175, 0.6683, 0.7083, 0.6683, 0.5069, 0.6252, 0.6175, 0.5932, 0.5707, 0.6135, 0.5305, 0.9748, 0.9997, 0.8591, 0.9835, 0.8611, 0.9424, 0.962, 0.9444, 0.962, 0.9444, 0.8611, 0.9424, 0.8621, 0.9115, 0.9346, 0.9117, 0.9453, 0.8583, 0.8611, 0.8729, 0.8595, 0.837, 0.9748, 0.818, 0.5932, 0.5707, 0.5618, 0.5552, 0.5751, 0.5163, 0.6135, 0.5305, 0.6135, 0.5305, 0.5751, 0.5163, 0.6237, 0.4359, 0.6683, 0.5069, 0.9346, 0.9117, 0.8621, 0.9115, 0.8611, 0.8729, 0.9453, 0.8583, 0.6064, 0.7321, 0.5529, 0.7483, 0.5441, 0.6816, 0.5812, 0.6669, 0.8591, 0.9835, 0.8504, 0.983, 0.8523, 0.942, 0.8611, 0.9424, 0.7221, 0.958, 0.698, 0.9583, 0.6993, 0.9309, 0.723, 0.9316, 0.7363, 0.9113, 0.7236, 0.9113, 0.7229, 0.8854, 0.7356, 0.8849, 0.7356, 0.8849, 0.7229, 0.8854, 0.7218, 0.8621, 0.734, 0.8612, 0.2272, 0.6279, 0.2547, 0.6051, 0.2589, 0.6094, 0.2358, 0.6366, 0.698, 0.9583, 0.6934, 0.9592, 0.6953, 0.9306, 0.6993, 0.9309, 0.7236, 0.9113, 0.7006, 0.9111, 0.699, 0.8863, 0.7229, 0.8854, 0.7229, 0.8854, 0.699, 0.8863, 0.6979, 0.8622, 0.7218, 0.8621, 0.723, 0.9316, 0.6993, 0.9309, 0.7006, 0.9111, 0.7236, 0.9113, 0.6934, 0.9592, 0.6885, 0.9583, 0.6909, 0.9303, 0.6953, 0.9306, 0.7006, 0.9111, 0.6964, 0.9111, 0.6951, 0.8864, 0.699, 0.8863, 0.699, 0.8863, 0.6951, 0.8864, 0.6932, 0.8614, 0.6979, 0.8622, 0.6993, 0.9309, 0.6953, 0.9306, 0.6964, 0.9111, 0.7006, 0.9111, 0.6885, 0.9583, 0.6603, 0.9461, 0.6643, 0.9266, 0.6909, 0.9303, 0.6964, 0.9111, 0.6922, 0.9111, 0.6907, 0.8868, 0.6951, 0.8864, 0.6951, 0.8864, 0.6907, 0.8868, 0.6883, 0.8623, 0.6932, 0.8614, 0.6953, 0.9306, 0.6909, 0.9303, 0.6922, 0.9111, 0.6964, 0.9111, 0.6604, 0.8744, 0.6642, 0.8915, 0.6472, 0.9, 0.6438, 0.8853, 0.6922, 0.9111, 0.6655, 0.9111, 0.6642, 0.8915, 0.6907, 0.8868, 0.6907, 0.8868, 0.6642, 0.8915, 0.6604, 0.8744, 0.6883, 0.8623, 0.6909, 0.9303, 0.6643, 0.9266, 0.6655, 0.9111, 0.6922, 0.9111, 0.2496, 0.5967, 0.2477, 0.591, 0.257, 0.5881, 0.2589, 0.5938, 0.2129, 0.5992, 0.2477, 0.591, 0.2496, 0.5967, 0.2168, 0.6109, 0.2112, 0.5794, 0.2468, 0.5813, 0.2477, 0.591, 0.2129, 0.5992, 0.2168, 0.6109, 0.2496, 0.5967, 0.2547, 0.6051, 0.2272, 0.6279, 0.727, 0.5416, 0.7186, 0.5406, 0.7178, 0.5067, 0.7268, 0.5049, 0.8572, 0.4897, 0.7268, 0.5049, 0.7052, 0.459, 0.8572, 0.4195, 0.8348, 0.6513, 0.6958, 0.5974, 0.7137, 0.5712, 0.8519, 0.6235, 0.8519, 0.6235, 0.7137, 0.5712, 0.727, 0.5416, 0.8564, 0.5741, 0.7186, 0.5406, 0.7062, 0.5382, 0.7031, 0.5103, 0.7178, 0.5067, 0.7268, 0.5049, 0.7178, 0.5067, 0.6973, 0.467, 0.7052, 0.459, 0.6958, 0.5974, 0.6885, 0.589, 0.7065, 0.5654, 0.7137, 0.5712, 0.7137, 0.5712, 0.7065, 0.5654, 0.7186, 0.5406, 0.727, 0.5416, 0.7178, 0.5067, 0.7031, 0.5103, 0.6886, 0.4812, 0.6973, 0.467, 0.6885, 0.589, 0.6832, 0.5743, 0.6973, 0.5589, 0.7065, 0.5654, 0.7065, 0.5654, 0.6973, 0.5589, 0.7062, 0.5382, 0.7186, 0.5406, 0.6688, 0.4938, 0.6886, 0.4812, 0.7031, 0.5103, 0.6742, 0.5188, 0.4608, 0.6832, 0.4636, 0.662, 0.5399, 0.6631, 0.5441, 0.6816, 0.5618, 0.5552, 0.5566, 0.5681, 0.4704, 0.5534, 0.4725, 0.5328, 0.6252, 0.6175, 0.6013, 0.617, 0.5843, 0.5789, 0.5932, 0.5707, 0.5812, 0.6669, 0.5718, 0.6552, 0.6013, 0.617, 0.6252, 0.6175, 0.3926, 0.542, 0.4013, 0.5628, 0.3854, 0.576, 0.3587, 0.5577, 0.3587, 0.5577, 0.3854, 0.576, 0.386, 0.6332, 0.3661, 0.6501, 0.5441, 0.6816, 0.5399, 0.6631, 0.5718, 0.6552, 0.5812, 0.6669, 0.3661, 0.6501, 0.386, 0.6332, 0.4636, 0.662, 0.4608, 0.6832, 0.5932, 0.5707, 0.5843, 0.5789, 0.5566, 0.5681, 0.5618, 0.5552, 0.4725, 0.5328, 0.4704, 0.5534, 0.4013, 0.5628, 0.3926, 0.542, 0.06826, 0.6565, 0.03291, 0.6557, 0.0425, 0.6154, 0.06781, 0.5914, 0.02226, 0.2625, 0.05768, 0.2415, 0.05917, 0.2439, 0.02354, 0.265, 0.05768, 0.2415, 0.1124, 0.2104, 0.1135, 0.2122, 0.05917, 0.2439, 0.2225, 0.4847, 0.2209, 0.4825, 0.2799, 0.4423, 0.2811, 0.4445, 0.1735, 0.5244, 0.1716, 0.5225, 0.2209, 0.4825, 0.2225, 0.4847, 0.1331, 0.6594, 0.102, 0.6566, 0.1117, 0.5794, 0.1418, 0.5836, 0.124, 0.6979, 0.1049, 0.6994, 0.102, 0.6566, 0.1331, 0.6594, 0.07093, 0.6918, 0.04533, 0.6886, 0.03291, 0.6557, 0.06826, 0.6565, 0.1761, 0.1527, 0.1881, 0.1401, 0.1891, 0.1413, 0.1774, 0.1538, 0.216, 0.1063, 0.2754, 0.04202, 0.2782, 0.04375, 0.2188, 0.1087, 0.09633, 0.7787, 0.1076, 0.7775, 0.1079, 0.7803, 0.09672, 0.7817, 0.1828, 0.7633, 0.2033, 0.7584, 0.2041, 0.7614, 0.1836, 0.7661, 0.01383, 0.2451, 0.04727, 0.2241, 0.05096, 0.2298, 0.01601, 0.25, 0.04727, 0.2241, 0.105, 0.1995, 0.1073, 0.2027, 0.05096, 0.2298, 0.2483, 0.5185, 0.2371, 0.5044, 0.2923, 0.4591, 0.2969, 0.4649, 0.186, 0.5375, 0.1828, 0.5338, 0.2371, 0.5044, 0.2483, 0.5185, 0.1519, 0.1498, 0.1695, 0.127, 0.1826, 0.1348, 0.1701, 0.1476, 0.2118, 0.07365, 0.2447, 0.04181, 0.2534, 0.04158, 0.2028, 0.0947, 0.09488, 0.7591, 0.1059, 0.7584, 0.1063, 0.7638, 0.09515, 0.7645, 0.1771, 0.7445, 0.1969, 0.7394, 0.1988, 0.7446, 0.1787, 0.7498, 0.08966, 0.6562, 0.06826, 0.6565, 0.06781, 0.5914, 0.09525, 0.5819, 0.0889, 0.6994, 0.07093, 0.6918, 0.06826, 0.6565, 0.08966, 0.6562, 0.2001, 0.1253, 0.216, 0.1063, 0.2188, 0.1087, 0.2019, 0.1273, 0.0006399, 0.7851, 0.0761, 0.7804, 0.07625, 0.7835, 0.0002639, 0.788, 0.1851, 0.1112, 0.2118, 0.07365, 0.2028, 0.0947, 0.1904, 0.1159, 0.003266, 0.7661, 0.07557, 0.7601, 0.07561, 0.7657, 0.002523, 0.7714, 0.0761, 0.7804, 0.09633, 0.7787, 0.09672, 0.7817, 0.07625, 0.7835, 0.07557, 0.7601, 0.09488, 0.7591, 0.09515, 0.7645, 0.07561, 0.7657, 0.102, 0.6566, 0.08966, 0.6562, 0.09525, 0.5819, 0.1117, 0.5794, 0.1049, 0.6994, 0.0889, 0.6994, 0.08966, 0.6562, 0.102, 0.6566, 0.1881, 0.1401, 0.2001, 0.1253, 0.2019, 0.1273, 0.1891, 0.1413, 0.1695, 0.127, 0.1851, 0.1112, 0.1904, 0.1159, 0.1826, 0.1348, 0.003131, 0.1919, 0.03114, 0.1995, 0.04224, 0.217, 0.0002639, 0.2097, 0.03114, 0.1995, 0.05567, 0.1952, 0.1011, 0.1919, 0.04224, 0.217, 0.2784, 0.5561, 0.2613, 0.535, 0.3117, 0.4891, 0.3072, 0.5329, 0.2577, 0.5789, 0.2145, 0.5713, 0.2613, 0.535, 0.2784, 0.5561, 0.1024, 0.1002, 0.1214, 0.07292, 0.1358, 0.0875, 0.1159, 0.1124, 0.1516, 0.03211, 0.1719, 0.0002639, 0.2121, 0.0349, 0.1657, 0.05683, 0.0889, 0.6994, 0.1049, 0.6994, 0.1043, 0.7248, 0.09484, 0.7248, 0.1648, 0.6863, 0.179, 0.6861, 0.1822, 0.7047, 0.1648, 0.7106, 0.1333, 0.05886, 0.1516, 0.03211, 0.1657, 0.05683, 0.1452, 0.07827, 0.04533, 0.6886, 0.07093, 0.6918, 0.07799, 0.7247, 0.03423, 0.7345, 0.07093, 0.6918, 0.0889, 0.6994, 0.09484, 0.7248, 0.07799, 0.7247, 0.1214, 0.07292, 0.1333, 0.05886, 0.1452, 0.07827, 0.1358, 0.0875, 0.1488, 0.6615, 0.1331, 0.6594, 0.1418, 0.5836, 0.1639, 0.5937, 0.1336, 0.6949, 0.124, 0.6979, 0.1331, 0.6594, 0.1488, 0.6615, 0.1646, 0.164, 0.1761, 0.1527, 0.1774, 0.1538, 0.1661, 0.1656, 0.1076, 0.7775, 0.1324, 0.7737, 0.1329, 0.7766, 0.1079, 0.7803, 0.1508, 0.1551, 0.1519, 0.1498, 0.1701, 0.1476, 0.1587, 0.1554, 0.1059, 0.7584, 0.1297, 0.7547, 0.1305, 0.7599, 0.1063, 0.7638, 0.08965, 0.125, 0.1024, 0.1002, 0.1159, 0.1124, 0.1125, 0.1169, 0.1049, 0.6994, 0.124, 0.6979, 0.1233, 0.7213, 0.1043, 0.7248, 0.1378, 0.7729, 0.154, 0.7696, 0.1544, 0.7725, 0.1382, 0.7757, 0.1349, 0.7541, 0.1503, 0.7502, 0.1514, 0.7555, 0.1358, 0.7593, 0.1336, 0.6949, 0.141, 0.6923, 0.1406, 0.7162, 0.1278, 0.7211, 0.1784, 0.666, 0.1566, 0.6627, 0.1764, 0.6011, 0.1909, 0.6091, 0.1561, 0.6898, 0.141, 0.6923, 0.1566, 0.6627, 0.1784, 0.666, 0.1201, 0.1736, 0.1327, 0.1637, 0.1366, 0.1681, 0.1239, 0.1777, 0.08142, 0.1613, 0.08357, 0.1417, 0.1231, 0.1527, 0.1162, 0.166, 0.154, 0.7696, 0.1743, 0.765, 0.1751, 0.768, 0.1544, 0.7725, 0.1503, 0.7502, 0.1689, 0.7457, 0.1704, 0.751, 0.1514, 0.7555, 0.141, 0.6923, 0.1561, 0.6898, 0.1575, 0.711, 0.1406, 0.7162, 0.1883, 0.6674, 0.1784, 0.666, 0.1909, 0.6091, 0.2007, 0.6226, 0.1648, 0.6863, 0.1561, 0.6898, 0.1784, 0.666, 0.1883, 0.6674, 0.1143, 0.1837, 0.1201, 0.1736, 0.1239, 0.1777, 0.1182, 0.1874, 0.07043, 0.1776, 0.08142, 0.1613, 0.1162, 0.166, 0.1094, 0.1729, 0.0002639, 0.2097, 0.04224, 0.217, 0.04727, 0.2241, 0.01383, 0.2451, 0.04224, 0.217, 0.1011, 0.1919, 0.105, 0.1995, 0.04727, 0.2241, 0.2613, 0.535, 0.2483, 0.5185, 0.2969, 0.4649, 0.3117, 0.4891, 0.2145, 0.5713, 0.186, 0.5375, 0.2483, 0.5185, 0.2613, 0.535, 0.1159, 0.1124, 0.1358, 0.0875, 0.1695, 0.127, 0.1519, 0.1498, 0.1657, 0.05683, 0.2121, 0.0349, 0.2447, 0.04181, 0.2118, 0.07365, 0.09484, 0.7248, 0.1043, 0.7248, 0.1059, 0.7584, 0.09488, 0.7591, 0.1648, 0.7106, 0.1822, 0.7047, 0.1969, 0.7394, 0.1771, 0.7445, 0.1549, 0.07863, 0.1659, 0.07071, 0.199, 0.08035, 0.1823, 0.1014, 0.03423, 0.7345, 0.07799, 0.7247, 0.07557, 0.7601, 0.003266, 0.7661, 0.07799, 0.7247, 0.09484, 0.7248, 0.09488, 0.7591, 0.07557, 0.7601, 0.1358, 0.0875, 0.1452, 0.07827, 0.1851, 0.1112, 0.1695, 0.127, 0.1125, 0.1169, 0.1159, 0.1124, 0.1519, 0.1498, 0.1508, 0.1551, 0.1043, 0.7248, 0.1233, 0.7213, 0.1297, 0.7547, 0.1059, 0.7584, 0.1278, 0.7211, 0.1406, 0.7162, 0.1503, 0.7502, 0.1349, 0.7541, 0.1162, 0.166, 0.1231, 0.1527, 0.1327, 0.1637, 0.1201, 0.1736, 0.1406, 0.7162, 0.1575, 0.711, 0.1689, 0.7457, 0.1503, 0.7502, 0.1094, 0.1729, 0.1162, 0.166, 0.1201, 0.1736, 0.1143, 0.1837, 0.1566, 0.6627, 0.1488, 0.6615, 0.1639, 0.5937, 0.1764, 0.6011, 0.141, 0.6923, 0.1336, 0.6949, 0.1488, 0.6615, 0.1566, 0.6627, 0.1439, 0.1764, 0.1646, 0.164, 0.1661, 0.1656, 0.1496, 0.1823, 0.1327, 0.1637, 0.1508, 0.1551, 0.1587, 0.1554, 0.1366, 0.1681, 0.08357, 0.1417, 0.08965, 0.125, 0.1125, 0.1169, 0.1231, 0.1527, 0.1324, 0.7737, 0.1378, 0.7729, 0.1382, 0.7757, 0.1329, 0.7766, 0.1297, 0.7547, 0.1349, 0.7541, 0.1358, 0.7593, 0.1305, 0.7599, 0.124, 0.6979, 0.1336, 0.6949, 0.1278, 0.7211, 0.1233, 0.7213, 0.1231, 0.1527, 0.1125, 0.1169, 0.1508, 0.1551, 0.1327, 0.1637, 0.1233, 0.7213, 0.1278, 0.7211, 0.1349, 0.7541, 0.1297, 0.7547, 0.1659, 0.07071, 0.1549, 0.07863, 0.1452, 0.07827, 0.1657, 0.05683, 0.199, 0.08035, 0.1659, 0.07071, 0.1657, 0.05683, 0.2118, 0.07365, 0.1549, 0.07863, 0.1823, 0.1014, 0.1851, 0.1112, 0.1452, 0.07827, 0.1823, 0.1014, 0.199, 0.08035, 0.2118, 0.07365, 0.1851, 0.1112, 0.1743, 0.765, 0.1828, 0.7633, 0.1836, 0.7661, 0.1751, 0.768, 0.1689, 0.7457, 0.1771, 0.7445, 0.1787, 0.7498, 0.1704, 0.751, 0.1561, 0.6898, 0.1648, 0.6863, 0.1648, 0.7106, 0.1575, 0.711, 0.2027, 0.6682, 0.1883, 0.6674, 0.2007, 0.6226, 0.2106, 0.6435, 0.179, 0.6861, 0.1648, 0.6863, 0.1883, 0.6674, 0.2027, 0.6682, 0.1124, 0.2104, 0.1266, 0.1965, 0.1293, 0.2003, 0.1135, 0.2122, 0.105, 0.1995, 0.1143, 0.1837, 0.1182, 0.1874, 0.1073, 0.2027, 0.05567, 0.1952, 0.07043, 0.1776, 0.1094, 0.1729, 0.1011, 0.1919, 0.1575, 0.711, 0.1648, 0.7106, 0.1771, 0.7445, 0.1689, 0.7457, 0.1011, 0.1919, 0.1094, 0.1729, 0.1143, 0.1837, 0.105, 0.1995, 0.2236, 0.658, 0.2251, 0.6704, 0.2112, 0.6702, 0.2117, 0.6562, 0.2478, 0.6454, 0.2475, 0.6424, 0.2536, 0.6423, 0.254, 0.6453, 0.01744, 0.2531, 0.05266, 0.2328, 0.05768, 0.2415, 0.02226, 0.2625, 0.05266, 0.2328, 0.1089, 0.2049, 0.1124, 0.2104, 0.05768, 0.2415, 0.2292, 0.4939, 0.2225, 0.4847, 0.2811, 0.4445, 0.287, 0.4528, 0.1806, 0.5313, 0.1735, 0.5244, 0.2225, 0.4847, 0.2292, 0.4939, 0.1717, 0.1492, 0.1841, 0.1361, 0.1881, 0.1401, 0.1761, 0.1527, 0.2062, 0.09764, 0.2634, 0.04192, 0.2754, 0.04202, 0.216, 0.1063, 0.09539, 0.7682, 0.1066, 0.7674, 0.1076, 0.7775, 0.09633, 0.7787, 0.1797, 0.7533, 0.2, 0.7481, 0.2033, 0.7584, 0.1828, 0.7633, 0.1929, 0.1182, 0.2062, 0.09764, 0.216, 0.1063, 0.2001, 0.1253, 0.002035, 0.7749, 0.07568, 0.7695, 0.0761, 0.7804, 0.0006399, 0.7851, 0.07568, 0.7695, 0.09539, 0.7682, 0.09633, 0.7787, 0.0761, 0.7804, 0.1841, 0.1361, 0.1929, 0.1182, 0.2001, 0.1253, 0.1881, 0.1401, 0.16, 0.1575, 0.1717, 0.1492, 0.1761, 0.1527, 0.1646, 0.164, 0.1066, 0.7674, 0.131, 0.7634, 0.1324, 0.7737, 0.1076, 0.7775, 0.1363, 0.7628, 0.1521, 0.7591, 0.154, 0.7696, 0.1378, 0.7729, 0.1521, 0.7591, 0.1714, 0.7545, 0.1743, 0.765, 0.154, 0.7696, 0.1396, 0.1727, 0.16, 0.1575, 0.1646, 0.164, 0.1439, 0.1764, 0.131, 0.7634, 0.1363, 0.7628, 0.1378, 0.7729, 0.1324, 0.7737, 0.1714, 0.7545, 0.1797, 0.7533, 0.1828, 0.7633, 0.1743, 0.765, 0.1089, 0.2049, 0.1206, 0.1897, 0.1266, 0.1965, 0.1124, 0.2104, 0.2378, 0.6427, 0.2351, 0.6485, 0.2257, 0.6476, 0.2305, 0.6371, 0.304, 0.6055, 0.3042, 0.6055, 0.3049, 0.6056, 0.3048, 0.6058, 0.3014, 0.6038, 0.3024, 0.5863, 0.3093, 0.5844, 0.3087, 0.602, 0.01601, 0.25, 0.05096, 0.2298, 0.05266, 0.2328, 0.01744, 0.2531, 0.05096, 0.2298, 0.1073, 0.2027, 0.1089, 0.2049, 0.05266, 0.2328, 0.2371, 0.5044, 0.2292, 0.4939, 0.287, 0.4528, 0.2923, 0.4591, 0.1828, 0.5338, 0.1806, 0.5313, 0.2292, 0.4939, 0.2371, 0.5044, 0.1701, 0.1476, 0.1826, 0.1348, 0.1841, 0.1361, 0.1717, 0.1492, 0.2028, 0.0947, 0.2534, 0.04158, 0.2634, 0.04192, 0.2062, 0.09764, 0.09515, 0.7645, 0.1063, 0.7638, 0.1066, 0.7674, 0.09539, 0.7682, 0.1787, 0.7498, 0.1988, 0.7446, 0.2, 0.7481, 0.1797, 0.7533, 0.1904, 0.1159, 0.2028, 0.0947, 0.2062, 0.09764, 0.1929, 0.1182, 0.002523, 0.7714, 0.07561, 0.7657, 0.07568, 0.7695, 0.002035, 0.7749, 0.07561, 0.7657, 0.09515, 0.7645, 0.09539, 0.7682, 0.07568, 0.7695, 0.1826, 0.1348, 0.1904, 0.1159, 0.1929, 0.1182, 0.1841, 0.1361, 0.1587, 0.1554, 0.1701, 0.1476, 0.1717, 0.1492, 0.16, 0.1575, 0.1063, 0.7638, 0.1305, 0.7599, 0.131, 0.7634, 0.1066, 0.7674, 0.1358, 0.7593, 0.1514, 0.7555, 0.1521, 0.7591, 0.1363, 0.7628, 0.1514, 0.7555, 0.1704, 0.751, 0.1714, 0.7545, 0.1521, 0.7591, 0.1366, 0.1681, 0.1587, 0.1554, 0.16, 0.1575, 0.1396, 0.1727, 0.1305, 0.7599, 0.1358, 0.7593, 0.1363, 0.7628, 0.131, 0.7634, 0.1704, 0.751, 0.1787, 0.7498, 0.1797, 0.7533, 0.1714, 0.7545, 0.1073, 0.2027, 0.1182, 0.1874, 0.1206, 0.1897, 0.1089, 0.2049, 0.2251, 0.646, 0.2212, 0.6522, 0.2124, 0.6455, 0.2152, 0.6371, 0.2144, 0.6543, 0.22, 0.6555, 0.2236, 0.658, 0.2117, 0.6562, 0.22, 0.6555, 0.2194, 0.6528, 0.2212, 0.6522, 0.2236, 0.658, 0.2148, 0.6505, 0.2144, 0.6543, 0.2117, 0.6562, 0.2124, 0.6455, 0.2194, 0.6528, 0.2148, 0.6505, 0.2124, 0.6455, 0.2212, 0.6522, 0.3039, 0.6049, 0.3045, 0.6071, 0.3036, 0.6088, 0.3014, 0.6038, 0.306, 0.6069, 0.3062, 0.6045, 0.3087, 0.602, 0.307, 0.6088, 0.3045, 0.6071, 0.306, 0.6069, 0.307, 0.6088, 0.3036, 0.6088, 0.3062, 0.6045, 0.3039, 0.6049, 0.3014, 0.6038, 0.3087, 0.602, 0.3062, 0.5816, 0.3046, 0.5828, 0.304, 0.5823, 0.3065, 0.5794, 0.3046, 0.5828, 0.3044, 0.5846, 0.3024, 0.5863, 0.304, 0.5823, 0.3072, 0.5837, 0.3062, 0.5816, 0.3065, 0.5794, 0.3093, 0.5844, 0.3044, 0.5846, 0.3072, 0.5837, 0.3093, 0.5844, 0.3024, 0.5863, 0.2573, 0.6371, 0.2573, 0.6404, 0.2545, 0.6408, 0.2545, 0.6375, 0.3045, 0.6071, 0.304, 0.6055, 0.3048, 0.6058, 0.3049, 0.6061, 0.306, 0.6069, 0.3045, 0.6071, 0.3049, 0.6061, 0.3052, 0.6059, 0.3062, 0.6045, 0.306, 0.6069, 0.3051, 0.606, 0.3049, 0.6056, 0.2567, 0.6449, 0.2545, 0.6443, 0.2545, 0.6413, 0.2567, 0.6419, 0.2475, 0.6424, 0.2476, 0.6402, 0.2538, 0.6401, 0.2536, 0.6423, 0.3062, 0.5816, 0.3072, 0.5837, 0.3063, 0.5826, 0.3063, 0.5825, 0.2476, 0.6402, 0.2478, 0.6372, 0.254, 0.6371, 0.2538, 0.6401, 0.2429, 0.6397, 0.2469, 0.6371, 0.2469, 0.6486, 0.2435, 0.6513, 0.2351, 0.6485, 0.235, 0.6512, 0.2256, 0.6524, 0.2257, 0.6476, 0.235, 0.6512, 0.2378, 0.657, 0.2305, 0.6628, 0.2256, 0.6524, 0.2144, 0.6543, 0.2148, 0.6505, 0.2143, 0.652, 0.2147, 0.6522, 0.1534, 0.3901, 0.2006, 0.3584, 0.1995, 0.3989, 0.1775, 0.4244, 0.02509, 0.2673, 0.02354, 0.265, 0.05917, 0.2439, 0.06053, 0.2464, 0.06053, 0.2464, 0.05917, 0.2439, 0.1135, 0.2122, 0.1148, 0.214, 0.2192, 0.4803, 0.2783, 0.4403, 0.2799, 0.4423, 0.2209, 0.4825, 0.1702, 0.5203, 0.2192, 0.4803, 0.2209, 0.4825, 0.1716, 0.5225, 0.1182, 0.3403, 0.1729, 0.3014, 0.1881, 0.3212, 0.1352, 0.3647, 0.0875, 0.366, 0.1182, 0.3403, 0.1352, 0.3647, 0.09602, 0.3854, 0.125, 0.4103, 0.1534, 0.3901, 0.1775, 0.4244, 0.1491, 0.4274, 0.1786, 0.155, 0.1774, 0.1538, 0.1891, 0.1413, 0.1903, 0.1422, 0.2214, 0.1113, 0.2188, 0.1087, 0.2782, 0.04375, 0.2802, 0.04641, 0.09696, 0.7847, 0.09672, 0.7817, 0.1079, 0.7803, 0.1084, 0.7832, 0.1841, 0.769, 0.1836, 0.7661, 0.2041, 0.7614, 0.2047, 0.7644, 0.03635, 0.283, 0.0331, 0.2787, 0.06737, 0.2579, 0.07039, 0.2638, 0.07039, 0.2638, 0.06737, 0.2579, 0.1204, 0.2222, 0.1227, 0.2261, 0.2085, 0.4659, 0.2668, 0.4273, 0.27, 0.4309, 0.2117, 0.4702, 0.1608, 0.5055, 0.2085, 0.4659, 0.2117, 0.4702, 0.1634, 0.5097, 0.1829, 0.1796, 0.1841, 0.1608, 0.196, 0.1472, 0.205, 0.1598, 0.2544, 0.1119, 0.2342, 0.1233, 0.2895, 0.05895, 0.2932, 0.0637, 0.0996, 0.8051, 0.09878, 0.7993, 0.1107, 0.7973, 0.1117, 0.8032, 0.1872, 0.7886, 0.1863, 0.783, 0.2067, 0.7787, 0.2074, 0.7842, 0.142, 0.3742, 0.1947, 0.3339, 0.2006, 0.3584, 0.1534, 0.3901, 0.1062, 0.4002, 0.142, 0.3742, 0.1534, 0.3901, 0.125, 0.4103, 0.2041, 0.1289, 0.2019, 0.1273, 0.2188, 0.1087, 0.2214, 0.1113, 0.0009981, 0.7908, 0.0002639, 0.788, 0.07625, 0.7835, 0.07654, 0.7866, 0.2195, 0.1427, 0.2143, 0.1378, 0.2342, 0.1233, 0.2544, 0.1119, 0.005849, 0.8094, 0.004485, 0.8042, 0.07824, 0.8015, 0.07898, 0.8072, 0.07654, 0.7866, 0.07625, 0.7835, 0.09672, 0.7817, 0.09696, 0.7847, 0.07898, 0.8072, 0.07824, 0.8015, 0.09878, 0.7993, 0.0996, 0.8051, 0.1352, 0.3647, 0.1881, 0.3212, 0.1947, 0.3339, 0.142, 0.3742, 0.09602, 0.3854, 0.1352, 0.3647, 0.142, 0.3742, 0.1062, 0.4002, 0.1903, 0.1422, 0.1891, 0.1413, 0.2019, 0.1273, 0.2041, 0.1289, 0.205, 0.1598, 0.196, 0.1472, 0.2143, 0.1378, 0.2195, 0.1427, 0.0792, 0.3119, 0.06242, 0.3113, 0.07393, 0.2715, 0.08337, 0.2881, 0.08337, 0.2881, 0.07393, 0.2715, 0.1297, 0.2343, 0.09871, 0.2713, 0.1775, 0.4244, 0.1995, 0.3989, 0.2459, 0.4058, 0.1909, 0.4433, 0.1491, 0.4274, 0.1775, 0.4244, 0.1909, 0.4433, 0.1434, 0.473, 0.1729, 0.3014, 0.1808, 0.2886, 0.2015, 0.3097, 0.1881, 0.3212, 0.2006, 0.3584, 0.2205, 0.3441, 0.2459, 0.4058, 0.1995, 0.3989, 0.1062, 0.4002, 0.07739, 0.4133, 0.06943, 0.4039, 0.09602, 0.3854, 0.0828, 0.3237, 0.05962, 0.3304, 0.06242, 0.3113, 0.0792, 0.3119, 0.1947, 0.3339, 0.2088, 0.3202, 0.2205, 0.3441, 0.2006, 0.3584, 0.1491, 0.4274, 0.1434, 0.473, 0.09172, 0.4284, 0.125, 0.4103, 0.125, 0.4103, 0.09172, 0.4284, 0.07739, 0.4133, 0.1062, 0.4002, 0.1881, 0.3212, 0.2015, 0.3097, 0.2088, 0.3202, 0.1947, 0.3339, 0.1097, 0.328, 0.1572, 0.2888, 0.1729, 0.3014, 0.1182, 0.3403, 0.08615, 0.3555, 0.1097, 0.328, 0.1182, 0.3403, 0.0875, 0.366, 0.1678, 0.1671, 0.1661, 0.1656, 0.1774, 0.1538, 0.1786, 0.155, 0.1084, 0.7832, 0.1079, 0.7803, 0.1329, 0.7766, 0.1334, 0.7795, 0.1774, 0.1811, 0.1767, 0.1728, 0.1841, 0.1608, 0.1829, 0.1796, 0.1117, 0.8032, 0.1107, 0.7973, 0.1363, 0.7936, 0.1374, 0.7992, 0.1572, 0.2888, 0.1763, 0.2852, 0.1808, 0.2886, 0.1729, 0.3014, 0.09602, 0.3854, 0.06943, 0.4039, 0.06285, 0.3783, 0.0875, 0.366, 0.1388, 0.7784, 0.1382, 0.7757, 0.1544, 0.7725, 0.1552, 0.7754, 0.1429, 0.7978, 0.1418, 0.7923, 0.1584, 0.7897, 0.1596, 0.7953, 0.08615, 0.3555, 0.06065, 0.3733, 0.06176, 0.3567, 0.08562, 0.3474, 0.09471, 0.3059, 0.1355, 0.2717, 0.1472, 0.2811, 0.1055, 0.322, 0.08268, 0.3323, 0.09471, 0.3059, 0.1055, 0.322, 0.08562, 0.3474, 0.1574, 0.2144, 0.1533, 0.2099, 0.1641, 0.1964, 0.1689, 0.2006, 0.1355, 0.2717, 0.1549, 0.2487, 0.1668, 0.2543, 0.1472, 0.2811, 0.1552, 0.7754, 0.1544, 0.7725, 0.1751, 0.768, 0.1757, 0.7711, 0.1596, 0.7953, 0.1584, 0.7897, 0.1783, 0.7857, 0.1792, 0.7912, 0.08562, 0.3474, 0.06176, 0.3567, 0.06198, 0.3378, 0.08268, 0.3323, 0.09003, 0.2988, 0.1199, 0.2694, 0.1355, 0.2717, 0.09471, 0.3059, 0.0828, 0.3237, 0.09003, 0.2988, 0.09471, 0.3059, 0.08268, 0.3323, 0.1447, 0.2199, 0.1413, 0.2144, 0.1533, 0.2099, 0.1574, 0.2144, 0.1199, 0.2694, 0.1466, 0.2471, 0.1549, 0.2487, 0.1355, 0.2717, 0.06242, 0.3113, 0.03635, 0.283, 0.07039, 0.2638, 0.07393, 0.2715, 0.07393, 0.2715, 0.07039, 0.2638, 0.1227, 0.2261, 0.1297, 0.2343, 0.1909, 0.4433, 0.2459, 0.4058, 0.2668, 0.4273, 0.2085, 0.4659, 0.1434, 0.473, 0.1909, 0.4433, 0.2085, 0.4659, 0.1608, 0.5055, 0.2256, 0.2134, 0.1829, 0.1796, 0.205, 0.1598, 0.2488, 0.1896, 0.2767, 0.1566, 0.2544, 0.1119, 0.2932, 0.0637, 0.3117, 0.09228, 0.1069, 0.8459, 0.0996, 0.8051, 0.1117, 0.8032, 0.119, 0.8447, 0.1922, 0.8263, 0.1872, 0.7886, 0.2074, 0.7842, 0.2106, 0.8215, 0.2553, 0.1696, 0.2298, 0.1445, 0.249, 0.1255, 0.2624, 0.1577, 0.01776, 0.8448, 0.005849, 0.8094, 0.07898, 0.8072, 0.08629, 0.8471, 0.08629, 0.8471, 0.07898, 0.8072, 0.0996, 0.8051, 0.1069, 0.8459, 0.2488, 0.1896, 0.205, 0.1598, 0.2195, 0.1427, 0.2566, 0.1793, 0.2217, 0.2172, 0.1774, 0.1811, 0.1829, 0.1796, 0.2256, 0.2134, 0.119, 0.8447, 0.1117, 0.8032, 0.1374, 0.7992, 0.1446, 0.8385, 0.1497, 0.8368, 0.1429, 0.7978, 0.1596, 0.7953, 0.1661, 0.8338, 0.166, 0.2191, 0.1574, 0.2144, 0.1689, 0.2006, 0.1815, 0.2109, 0.1661, 0.8338, 0.1596, 0.7953, 0.1792, 0.7912, 0.1849, 0.8292, 0.1578, 0.2277, 0.1447, 0.2199, 0.1574, 0.2144, 0.166, 0.2191, 0.1055, 0.322, 0.1472, 0.2811, 0.1572, 0.2888, 0.1097, 0.328, 0.08562, 0.3474, 0.1055, 0.322, 0.1097, 0.328, 0.08615, 0.3555, 0.1553, 0.1885, 0.1496, 0.1823, 0.1661, 0.1656, 0.1678, 0.1671, 0.1689, 0.2006, 0.1641, 0.1964, 0.1767, 0.1728, 0.1774, 0.1811, 0.1472, 0.2811, 0.1668, 0.2543, 0.1763, 0.2852, 0.1572, 0.2888, 0.1334, 0.7795, 0.1329, 0.7766, 0.1382, 0.7757, 0.1388, 0.7784, 0.1374, 0.7992, 0.1363, 0.7936, 0.1418, 0.7923, 0.1429, 0.7978, 0.0875, 0.366, 0.06285, 0.3783, 0.06065, 0.3733, 0.08615, 0.3555, 0.1815, 0.2109, 0.1689, 0.2006, 0.1774, 0.1811, 0.2217, 0.2172, 0.1446, 0.8385, 0.1374, 0.7992, 0.1429, 0.7978, 0.1497, 0.8368, 0.2624, 0.1577, 0.2767, 0.1566, 0.2566, 0.1793, 0.2553, 0.1696, 0.249, 0.1255, 0.2544, 0.1119, 0.2767, 0.1566, 0.2624, 0.1577, 0.2553, 0.1696, 0.2566, 0.1793, 0.2195, 0.1427, 0.2298, 0.1445, 0.2298, 0.1445, 0.2195, 0.1427, 0.2544, 0.1119, 0.249, 0.1255, 0.1757, 0.7711, 0.1751, 0.768, 0.1836, 0.7661, 0.1841, 0.769, 0.1792, 0.7912, 0.1783, 0.7857, 0.1863, 0.783, 0.1872, 0.7886, 0.08268, 0.3323, 0.06198, 0.3378, 0.05962, 0.3304, 0.0828, 0.3237, 0.08337, 0.2881, 0.09871, 0.2713, 0.1199, 0.2694, 0.09003, 0.2988, 0.0792, 0.3119, 0.08337, 0.2881, 0.09003, 0.2988, 0.0828, 0.3237, 0.1148, 0.214, 0.1135, 0.2122, 0.1293, 0.2003, 0.1326, 0.2039, 0.1227, 0.2261, 0.1204, 0.2222, 0.1413, 0.2144, 0.1447, 0.2199, 0.09871, 0.2713, 0.1297, 0.2343, 0.1466, 0.2471, 0.1199, 0.2694, 0.1849, 0.8292, 0.1792, 0.7912, 0.1872, 0.7886, 0.1922, 0.8263, 0.1297, 0.2343, 0.1227, 0.2261, 0.1447, 0.2199, 0.1578, 0.2277, 0.2233, 0.6829, 0.2112, 0.6844, 0.2112, 0.6702, 0.2251, 0.6704, 0.3018, 0.6373, 0.3079, 0.6375, 0.3076, 0.6404, 0.3014, 0.6403, 0.03104, 0.276, 0.02509, 0.2673, 0.06053, 0.2464, 0.06554, 0.2549, 0.06554, 0.2549, 0.06053, 0.2464, 0.1148, 0.214, 0.1189, 0.2198, 0.2137, 0.4729, 0.2721, 0.4332, 0.2783, 0.4403, 0.2192, 0.4803, 0.165, 0.5124, 0.2137, 0.4729, 0.2192, 0.4803, 0.1702, 0.5203, 0.1824, 0.1592, 0.1786, 0.155, 0.1903, 0.1422, 0.1946, 0.1458, 0.231, 0.1202, 0.2214, 0.1113, 0.2802, 0.04641, 0.2871, 0.05573, 0.09827, 0.7955, 0.09696, 0.7847, 0.1084, 0.7832, 0.11, 0.7935, 0.1857, 0.7794, 0.1841, 0.769, 0.2047, 0.7644, 0.2062, 0.7751, 0.2117, 0.1355, 0.2041, 0.1289, 0.2214, 0.1113, 0.231, 0.1202, 0.00357, 0.8008, 0.0009981, 0.7908, 0.07654, 0.7866, 0.07778, 0.7976, 0.07778, 0.7976, 0.07654, 0.7866, 0.09696, 0.7847, 0.09827, 0.7955, 0.1946, 0.1458, 0.1903, 0.1422, 0.2041, 0.1289, 0.2117, 0.1355, 0.1745, 0.1715, 0.1678, 0.1671, 0.1786, 0.155, 0.1824, 0.1592, 0.11, 0.7935, 0.1084, 0.7832, 0.1334, 0.7795, 0.1356, 0.79, 0.141, 0.7886, 0.1388, 0.7784, 0.1552, 0.7754, 0.1576, 0.786, 0.1576, 0.786, 0.1552, 0.7754, 0.1757, 0.7711, 0.1776, 0.782, 0.1592, 0.1931, 0.1553, 0.1885, 0.1678, 0.1671, 0.1745, 0.1715, 0.1356, 0.79, 0.1334, 0.7795, 0.1388, 0.7784, 0.141, 0.7886, 0.1776, 0.782, 0.1757, 0.7711, 0.1841, 0.769, 0.1857, 0.7794, 0.1189, 0.2198, 0.1148, 0.214, 0.1326, 0.2039, 0.1391, 0.2111, 0.214, 0.6898, 0.2154, 0.6874, 0.2175, 0.6869, 0.2181, 0.6882, 0.2595, 0.6472, 0.2652, 0.6476, 0.2652, 0.6504, 0.2595, 0.6495, 0.3015, 0.6135, 0.3087, 0.6153, 0.3093, 0.6325, 0.3025, 0.6308, 0.0331, 0.2787, 0.03104, 0.276, 0.06554, 0.2549, 0.06737, 0.2579, 0.06737, 0.2579, 0.06554, 0.2549, 0.1189, 0.2198, 0.1204, 0.2222, 0.2117, 0.4702, 0.27, 0.4309, 0.2721, 0.4332, 0.2137, 0.4729, 0.1634, 0.5097, 0.2117, 0.4702, 0.2137, 0.4729, 0.165, 0.5124, 0.1841, 0.1608, 0.1824, 0.1592, 0.1946, 0.1458, 0.196, 0.1472, 0.2342, 0.1233, 0.231, 0.1202, 0.2871, 0.05573, 0.2895, 0.05895, 0.09878, 0.7993, 0.09827, 0.7955, 0.11, 0.7935, 0.1107, 0.7973, 0.1863, 0.783, 0.1857, 0.7794, 0.2062, 0.7751, 0.2067, 0.7787, 0.2143, 0.1378, 0.2117, 0.1355, 0.231, 0.1202, 0.2342, 0.1233, 0.004485, 0.8042, 0.00357, 0.8008, 0.07778, 0.7976, 0.07824, 0.8015, 0.07824, 0.8015, 0.07778, 0.7976, 0.09827, 0.7955, 0.09878, 0.7993, 0.196, 0.1472, 0.1946, 0.1458, 0.2117, 0.1355, 0.2143, 0.1378, 0.1767, 0.1728, 0.1745, 0.1715, 0.1824, 0.1592, 0.1841, 0.1608, 0.1107, 0.7973, 0.11, 0.7935, 0.1356, 0.79, 0.1363, 0.7936, 0.1418, 0.7923, 0.141, 0.7886, 0.1576, 0.786, 0.1584, 0.7897, 0.1584, 0.7897, 0.1576, 0.786, 0.1776, 0.782, 0.1783, 0.7857, 0.1641, 0.1964, 0.1592, 0.1931, 0.1745, 0.1715, 0.1767, 0.1728, 0.1363, 0.7936, 0.1356, 0.79, 0.141, 0.7886, 0.1418, 0.7923, 0.1783, 0.7857, 0.1776, 0.782, 0.1857, 0.7794, 0.1863, 0.783, 0.1204, 0.2222, 0.1189, 0.2198, 0.1391, 0.2111, 0.1413, 0.2144, 0.223, 0.6948, 0.2134, 0.7025, 0.2114, 0.6944, 0.2198, 0.689, 0.2137, 0.6864, 0.2112, 0.6844, 0.2233, 0.6829, 0.2195, 0.6851, 0.2195, 0.6851, 0.2233, 0.6829, 0.2198, 0.689, 0.2181, 0.6882, 0.214, 0.6898, 0.2114, 0.6944, 0.2112, 0.6844, 0.2137, 0.6864, 0.2181, 0.6882, 0.2198, 0.689, 0.2114, 0.6944, 0.214, 0.6898, 0.3039, 0.6123, 0.3015, 0.6135, 0.3036, 0.6088, 0.3044, 0.6104, 0.306, 0.6106, 0.307, 0.6088, 0.3087, 0.6153, 0.3063, 0.6128, 0.3044, 0.6104, 0.3036, 0.6088, 0.307, 0.6088, 0.306, 0.6106, 0.3063, 0.6128, 0.3087, 0.6153, 0.3015, 0.6135, 0.3039, 0.6123, 0.3072, 0.6345, 0.3077, 0.635, 0.3052, 0.6368, 0.3056, 0.635, 0.3056, 0.635, 0.3052, 0.6368, 0.3025, 0.6308, 0.3048, 0.6327, 0.3075, 0.6331, 0.3093, 0.6325, 0.3077, 0.635, 0.3072, 0.6345, 0.3048, 0.6327, 0.3025, 0.6308, 0.3093, 0.6325, 0.3075, 0.6331, 0.3112, 0.641, 0.3085, 0.6406, 0.3085, 0.6373, 0.3112, 0.6378, 0.2595, 0.6445, 0.2651, 0.6444, 0.2652, 0.6476, 0.2595, 0.6472, 0.2595, 0.6422, 0.2652, 0.6416, 0.2651, 0.6444, 0.2595, 0.6445, 0.3063, 0.6128, 0.3056, 0.6121, 0.3056, 0.6117, 0.306, 0.6106, 0.3085, 0.6451, 0.3085, 0.6421, 0.3106, 0.6416, 0.3106, 0.6445, 0.3014, 0.6403, 0.3076, 0.6404, 0.3077, 0.6426, 0.3015, 0.6425, 0.3072, 0.6345, 0.3069, 0.6341, 0.3069, 0.634, 0.3075, 0.6331, 0.3015, 0.6425, 0.3077, 0.6426, 0.3079, 0.6456, 0.3018, 0.6455, 0.2383, 0.6486, 0.2389, 0.6371, 0.2424, 0.6397, 0.2424, 0.6513, 0.2181, 0.6882, 0.2175, 0.6869, 0.2176, 0.6869, 0.2182, 0.6859, 0.2182, 0.6859, 0.2176, 0.6869, 0.2159, 0.6869, 0.2148, 0.6861, 0.2137, 0.6864, 0.2159, 0.6867, 0.2157, 0.6875, 0.214, 0.6898])
me_cube_006.materials.append(mat_material_001)
me_cube_006.use_remesh_preserve_volume = False
me_cube_006.use_remesh_preserve_attributes = False
me_cube_006.use_mirror_vertex_groups = False
me_cube_006.update()
arm_metarig_001 = bpy.data.armatures.new('metarig.001')  # bones are not reproduced

# ---- objects
ob_cuerpo3 = bpy.data.objects.new('cuerpo3', me_cube_006)
ob_metarig = bpy.data.objects.new('metarig', arm_metarig_001)

# ---- transforms, parenting, visibility, modifiers, constraints
ob_cuerpo3.parent = ob_metarig
ob_cuerpo3.matrix_parent_inverse = Matrix(((0.1704, -0.0, 0.0, -0.0), (-0.0, 0.1704, -0.0, 0.0), (0.0, -0.0, 0.1704, 1.703), (-0.0, 0.0, -0.0, 1.0)))
ob_cuerpo3.location = (0.009805, -0.008351, -3.655)
ob_cuerpo3.lineart.crease_threshold = 0.0
_vg = ob_cuerpo3.vertex_groups.new(name='spine')
for _i, _w in zip([2, 14, 19, 21, 24, 91, 93, 94, 96, 102, 114, 119, 121, 124, 175, 177, 178, 180], [0.1074, 0.6038, 0.008708, 0.02079, 0.327, 0.4998, 0.04822, 0.06272, 0.3492, 0.1069, 0.6126, 0.01047, 0.01937, 0.3277, 0.5063, 0.05004, 0.06248, 0.3514]): _vg.add([_i], _w, 'REPLACE')
_vg = ob_cuerpo3.vertex_groups.new(name='spine.001')
for _i, _w in zip([2, 13, 14, 21, 22, 28, 31, 91, 94, 96, 98, 102, 113, 114, 121, 122, 128, 131, 175, 178, 180, 182], [0.109, 0.7143, 0.07753, 0.8334, 0.1185, 0.06927, 0.03413, 0.1141, 0.7616, 0.01474, 0.07606, 0.1085, 0.7225, 0.07614, 0.8399, 0.1192, 0.06936, 0.03321, 0.1135, 0.7674, 0.01415, 0.07594]): _vg.add([_i], _w, 'REPLACE')
_vg = ob_cuerpo3.vertex_groups.new(name='spine.002')
for _i, _w in zip([6, 12, 28, 31, 90, 94, 98, 106, 112, 128, 131, 174, 178, 182], [0.006654, 0.06102, 0.07396, 0.3902, 0.07072, 0.01057, 0.3478, 0.006136, 0.06061, 0.07366, 0.3919, 0.07061, 0.009672, 0.3493]): _vg.add([_i], _w, 'REPLACE')
_vg = ob_cuerpo3.vertex_groups.new(name='spine.003')
for _i, _w in zip([6, 12, 15, 18, 25, 28, 31, 90, 92, 94, 97, 98, 106, 112, 115, 118, 125, 128, 131, 174, 176, 178, 181, 182, 185, 188, 193, 194, 197, 211, 212, 215, 238, 239, 248, 249, 252, 276, 277, 278, 279, 283, 285, 286, 288, 291, 307, 309, 310, 311, 314, 330, 332, 337, 338, 339, 340, 341, 342, 343, 344, 345, 346, 347, 348, 349, 350, 351, 357, 360, 363, 373, 374, 377, 395, 396, 399, 426, 427, 437, 438, 441, 467, 468, 469, 470, 471, 476, 479, 480, 482, 485, 501, 503, 504, 505, 508, 524, 526, 531, 532, 533, 534, 535, 536, 537, 538, 539, 540, 541, 542, 543, 544, 545, 546], [0.1762, 0.7744, 0.02285, 0.1003, 0.8047, 0.1081, 0.4616, 0.7381, 0.08064, 0.0289, 0.1338, 0.4612, 0.1762, 0.7792, 0.02251, 0.1034, 0.8222, 0.1075, 0.4625, 0.7418, 0.08325, 0.02761, 0.1408, 0.4622, 0.1011, 0.1045, 0.02017, 0.0491, 0.3272, 0.001356, 0.04827, 0.2529, 0.01057, 0.01268, 0.02957, 0.04852, 0.3238, 0.05206, 0.05004, 0.02278, 6.98e-05, 0.01908, 0.02928, 0.02562, 0.03641, 0.006352, 0.02941, 0.02888, 0.01288, 0.04754, 0.3003, 0.02592, 0.02561, 0.02925, 0.02942, 0.02834, 0.02398, 0.02636, 0.02534, 0.02576, 0.02919, 0.02914, 0.02919, 0.02923, 0.02525, 0.02525, 0.02505, 0.02516, 0.1011, 0.1045, 0.03631, 0.02017, 0.0491, 0.3272, 0.001354, 0.04827, 0.2529, 0.01056, 0.01268, 0.02957, 0.04852, 0.3238, 0.05206, 0.05004, 0.02963, 0.02277, 6.342e-05, 0.01908, 0.02928, 0.02562, 0.03641, 0.006352, 0.02941, 0.02888, 0.01288, 0.04754, 0.3003, 0.02592, 0.02561, 0.02925, 0.02942, 0.02834, 0.02941, 0.02398, 0.02636, 0.02534, 0.02576, 0.02919, 0.02914, 0.02919, 0.02923, 0.02524, 0.02525, 0.02505, 0.02515]): _vg.add([_i], _w, 'REPLACE')
_vg = ob_cuerpo3.vertex_groups.new(name='spine.004')
for _i, _w in zip([12, 18, 25, 90, 92, 97, 112, 118, 125, 174, 176, 181, 185, 188, 193, 194, 197, 211, 212, 215, 231, 233, 234, 238, 239, 240, 241, 248, 249, 252, 259, 261, 276, 277, 278, 279, 283, 284, 285, 286, 287, 288, 291, 306, 307, 309, 310, 311, 314, 325, 329, 330, 331, 332, 335, 336, 337, 338, 339, 340, 341, 342, 343, 344, 345, 346, 347, 348, 349, 350, 351, 357, 360, 361, 363, 368, 373, 374, 377, 395, 396, 399, 417, 420, 421, 426, 427, 428, 429, 437, 438, 441, 448, 450, 467, 468, 469, 470, 471, 472, 476, 478, 479, 480, 481, 482, 485, 500, 501, 503, 504, 505, 508, 519, 523, 524, 525, 526, 529, 530, 531, 532, 533, 534, 535, 536, 537, 538, 539, 540, 541, 542, 543, 544, 545, 546], [0.04606, 0.05056, 0.1302, 0.09836, 0.09122, 0.8426, 0.0414, 0.04842, 0.1183, 0.09632, 0.08966, 0.8357, 0.1562, 0.1537, 0.07437, 0.1573, 0.5583, 0.03089, 0.1287, 0.3655, 0.01705, 0.005974, 0.008403, 0.05302, 0.0451, 0.0572, 0.04372, 0.07191, 0.1483, 0.4679, 0.008196, 0.05481, 0.08644, 0.075, 0.1047, 0.06372, 0.09489, 0.002419, 0.1234, 0.112, 0.0798, 0.1671, 0.9603, 0.003832, 0.1233, 0.122, 0.0758, 0.1616, 0.622, 0.001387, 0.0006154, 0.1127, 0.001602, 0.1121, 0.0004887, 0.0006953, 0.1231, 0.1241, 0.1203, 0.1078, 0.1139, 0.1113, 0.1125, 0.1231, 0.1229, 0.123, 0.1232, 0.1111, 0.1111, 0.1106, 0.1108, 0.1562, 0.1537, 0.07877, 0.164, 0.9771, 0.07437, 0.1573, 0.5583, 0.03088, 0.1287, 0.3655, 0.01701, 0.005961, 0.008376, 0.05301, 0.04509, 0.05719, 0.04371, 0.07191, 0.1482, 0.4679, 0.008179, 0.0548, 0.08644, 0.075, 0.1251, 0.1047, 0.06371, 0.004207, 0.09489, 0.00241, 0.1234, 0.112, 0.0798, 0.1671, 0.9603, 0.003832, 0.1233, 0.122, 0.0758, 0.1616, 0.622, 0.001379, 0.0006148, 0.1127, 0.001594, 0.1121, 0.0004815, 0.0006881, 0.1231, 0.1241, 0.1203, 0.1238, 0.1078, 0.1139, 0.1113, 0.1125, 0.1231, 0.1229, 0.123, 0.1232, 0.1111, 0.1111, 0.1106, 0.1108]): _vg.add([_i], _w, 'REPLACE')
_vg = ob_cuerpo3.vertex_groups.new(name='spine.005')
for _i, _w in zip([184, 185, 188, 193, 194, 197, 211, 212, 215, 224, 226, 228, 231, 233, 234, 235, 236, 237, 238, 239, 240, 241, 242, 243, 248, 249, 252, 256, 258, 259, 260, 261, 263, 265, 266, 267, 269, 270, 275, 276, 277, 278, 279, 280, 281, 282, 283, 284, 285, 286, 287, 288, 299, 301, 302, 303, 304, 305, 306, 307, 308, 309, 310, 311, 322, 324, 325, 326, 327, 328, 329, 330, 331, 332, 333, 334, 335, 336, 337, 338, 339, 340, 341, 342, 343, 344, 345, 346, 347, 348, 349, 350, 351, 352, 353, 354, 355, 356, 357, 360, 361, 363, 373, 374, 377, 395, 396, 399, 410, 412, 414, 417, 419, 420, 421, 422, 423, 424, 425, 426, 427, 428, 429, 430, 431, 432, 437, 438, 441, 445, 447, 448, 449, 450, 452, 454, 455, 456, 457, 458, 460, 461, 466, 467, 468, 469, 470, 471, 472, 473, 474, 475, 476, 477, 478, 479, 480, 481, 482, 493, 495, 496, 497, 498, 499, 500, 501, 502, 503, 504, 505, 516, 518, 519, 520, 521, 522, 523, 524, 525, 526, 527, 528, 529, 530, 531, 532, 533, 534, 535, 536, 537, 538, 539, 540, 541, 542, 543, 544, 545, 546, 547, 548, 549, 550], [0.06074, 0.04633, 0.0276, 0.6518, 0.07685, 0.006707, 0.1246, 0.0795, 0.04802, 0.0001596, 0.003583, 0.004055, 0.05885, 0.05816, 0.05481, 0.06168, 0.002864, 0.01622, 0.09381, 0.0108, 0.09762, 0.08615, 0.1601, 0.04594, 0.601, 0.07786, 0.04074, 0.01678, 0.05685, 0.05782, 0.1371, 0.09827, 0.03378, 0.01456, 0.01158, 0.008903, 0.02659, 0.006398, 0.03015, 0.07038, 0.01913, 0.08892, 0.1042, 0.2867, 0.06574, 0.2246, 0.09134, 0.05892, 0.08484, 0.0873, 0.7252, 0.07551, 0.003038, 0.06996, 0.05648, 0.2101, 0.0193, 0.01208, 0.4181, 0.08486, 0.05884, 0.08515, 0.6801, 0.07636, 0.003282, 0.06458, 0.05786, 0.1767, 0.01626, 0.01026, 0.3456, 0.08716, 0.05917, 0.0873, 0.05828, 0.05923, 0.05877, 0.05921, 0.08491, 0.08471, 0.08552, 0.08824, 0.08689, 0.08747, 0.0872, 0.08491, 0.08495, 0.08492, 0.08488, 0.08751, 0.08751, 0.08763, 0.08757, 0.06845, 0.06279, 0.06716, 0.06219, 0.06074, 0.04632, 0.02759, 0.7283, 0.07555, 0.6518, 0.07685, 0.006706, 0.1246, 0.0795, 0.04801, 0.002892, 0.003563, 0.003904, 0.05882, 0.05478, 0.05815, 0.05479, 0.06967, 0.06168, 0.002831, 0.01619, 0.09379, 0.01078, 0.09761, 0.08613, 0.2138, 0.1601, 0.04593, 0.601, 0.07785, 0.04073, 0.01673, 0.05685, 0.05781, 0.1371, 0.09825, 0.03368, 0.01981, 0.01454, 0.01145, 0.01143, 0.008892, 0.02655, 0.006383, 0.03013, 0.07037, 0.01912, 0.08448, 0.08891, 0.1041, 0.4243, 0.2867, 0.06574, 0.2246, 0.09133, 0.05743, 0.05891, 0.08484, 0.0873, 0.7252, 0.07551, 0.003035, 0.06996, 0.05647, 0.2101, 0.0193, 0.01207, 0.4181, 0.08486, 0.05884, 0.08514, 0.6801, 0.07636, 0.003267, 0.06458, 0.05785, 0.1767, 0.01624, 0.01025, 0.3456, 0.08715, 0.05917, 0.08729, 0.05828, 0.05923, 0.05877, 0.0592, 0.08491, 0.08471, 0.08551, 0.08476, 0.08823, 0.08688, 0.08747, 0.08719, 0.08491, 0.08495, 0.08492, 0.08488, 0.08751, 0.08751, 0.08762, 0.08756, 0.06844, 0.06278, 0.06715, 0.06219]): _vg.add([_i], _w, 'REPLACE')
_vg = ob_cuerpo3.vertex_groups.new(name='spine.006')
for _i, _w in zip([184, 185, 186, 187, 188, 189, 190, 191, 192, 193, 194, 195, 196, 197, 199, 200, 201, 202, 203, 204, 205, 206, 207, 208, 209, 210, 211, 212, 213, 214, 215, 216, 217, 218, 219, 220, 221, 222, 223, 224, 225, 226, 227, 228, 229, 230, 231, 232, 233, 234, 235, 236, 237, 238, 239, 240, 241, 242, 243, 244, 245, 246, 247, 248, 249, 250, 251, 252, 254, 255, 256, 257, 258, 259, 260, 261, 262, 263, 264, 265, 266, 267, 268, 269, 270, 271, 272, 273, 274, 275, 276, 277, 278, 279, 280, 281, 282, 283, 284, 285, 286, 287, 288, 289, 290, 293, 294, 295, 296, 297, 298, 299, 300, 301, 302, 303, 304, 305, 306, 307, 308, 309, 310, 311, 312, 313, 314, 316, 317, 318, 319, 320, 321, 322, 323, 324, 325, 326, 327, 328, 329, 330, 331, 332, 333, 334, 335, 336, 337, 338, 339, 340, 341, 342, 343, 344, 345, 346, 347, 348, 349, 350, 351, 352, 353, 354, 355, 356, 357, 358, 359, 360, 361, 362, 363, 364, 365, 366, 367, 370, 371, 372, 373, 374, 375, 376, 377, 379, 380, 381, 382, 383, 384, 385, 386, 387, 388, 389, 390, 391, 392, 393, 394, 395, 396, 397, 398, 399, 400, 401, 402, 403, 404, 405, 406, 407, 408, 409, 410, 411, 412, 413, 414, 415, 416, 417, 418, 419, 420, 421, 422, 423, 424, 425, 426, 427, 428, 429, 430, 431, 432, 433, 434, 435, 436, 437, 438, 439, 440, 441, 443, 444, 445, 446, 447, 448, 449, 450, 451, 452, 453, 454, 455, 456, 457, 458, 459, 460, 461, 462, 463, 464, 465, 466, 467, 468, 469, 470, 471, 472, 473, 474, 475, 476, 477, 478, 479, 480, 481, 482, 483, 484, 487, 488, 489, 490, 491, 492, 493, 494, 495, 496, 497, 498, 499, 500, 501, 502, 503, 504, 505, 506, 507, 508, 510, 511, 512, 513, 514, 515, 516, 517, 518, 519, 520, 521, 522, 523, 524, 525, 526, 527, 528, 529, 530, 531, 532, 533, 534, 535, 536, 537, 538, 539, 540, 541, 542, 543, 544, 545, 546, 547, 548, 549, 550], [0.4471, 0.3382, 0.3593, 0.2779, 0.347, 0.5117, 0.3696, 0.2196, 0.3434, 0.119, 0.3317, 0.07368, 0.05886, 0.03448, 0.3064, 0.5085, 0.3876, 0.2502, 0.3786, 0.1728, 0.2597, 0.3369, 0.2404, 0.4577, 0.3049, 0.4328, 0.4025, 0.345, 0.1797, 0.1344, 0.1641, 0.07612, 0.3579, 0.5325, 0.221, 0.4693, 0.5039, 0.3016, 0.4904, 0.4058, 0.4359, 0.3164, 0.4918, 0.3997, 0.5031, 0.4767, 0.4087, 0.4509, 0.3619, 0.3901, 0.4661, 0.4844, 0.4678, 0.3862, 0.4354, 0.3655, 0.3805, 0.4096, 0.465, 0.1368, 0.2726, 0.4391, 0.2376, 0.1432, 0.3357, 0.07903, 0.07136, 0.08011, 0.3202, 0.511, 0.3527, 0.493, 0.4687, 0.3719, 0.4211, 0.3689, 0.482, 0.4132, 0.4496, 0.3383, 0.4032, 0.4865, 0.4981, 0.3531, 0.4878, 0.235, 0.2749, 0.168, 0.2297, 0.4597, 0.3781, 0.4132, 0.3521, 0.3699, 0.3387, 0.4513, 0.37, 0.3562, 0.3526, 0.3447, 0.3492, 0.0864, 0.3305, 0.06503, 0.02338, 0.3051, 0.501, 0.1624, 0.2376, 0.422, 0.2351, 0.3107, 0.4887, 0.4611, 0.3446, 0.3842, 0.3284, 0.4837, 0.2722, 0.3448, 0.3453, 0.3453, 0.106, 0.3301, 0.07083, 0.04528, 0.004157, 0.3058, 0.5067, 0.1693, 0.2526, 0.4294, 0.2382, 0.3144, 0.4909, 0.4644, 0.3509, 0.4013, 0.3347, 0.4856, 0.3088, 0.349, 0.3507, 0.3492, 0.3461, 0.3464, 0.3489, 0.3488, 0.3449, 0.3445, 0.346, 0.3509, 0.3485, 0.3495, 0.349, 0.3449, 0.3449, 0.3449, 0.3448, 0.3496, 0.3496, 0.3498, 0.3497, 0.3465, 0.3466, 0.3469, 0.3471, 0.4418, 0.3362, 0.1066, 0.07025, 0.3443, 0.08553, 0.4405, 0.332, 0.3275, 0.05389, 0.06353, 0.02065, 0.2489, 0.3054, 0.4996, 0.1186, 0.331, 0.06181, 0.01773, 0.03402, 0.3031, 0.4911, 0.1986, 0.1488, 0.1388, 0.1611, 0.2343, 0.1603, 0.226, 0.2023, 0.235, 0.2326, 0.3466, 0.2466, 0.4208, 0.4099, 0.3988, 0.3436, 0.07456, 0.04876, 0.163, 0.007834, 0.3263, 0.4546, 0.1611, 0.2462, 0.3921, 0.2632, 0.4546, 0.3839, 0.402, 0.3103, 0.4881, 0.3146, 0.4843, 0.3828, 0.4687, 0.4566, 0.3998, 0.4365, 0.3408, 0.3595, 0.3846, 0.461, 0.4628, 0.4675, 0.4563, 0.3809, 0.4291, 0.3629, 0.3769, 0.3822, 0.4082, 0.4561, 0.1196, 0.2256, 0.4072, 0.2262, 0.1425, 0.3348, 0.06214, 0.01897, 0.07964, 0.3127, 0.4872, 0.3484, 0.4829, 0.4642, 0.3687, 0.4192, 0.3662, 0.4563, 0.4003, 0.4301, 0.3277, 0.3357, 0.3882, 0.4834, 0.4806, 0.4697, 0.3498, 0.4798, 0.1921, 0.237, 0.1476, 0.2134, 0.4509, 0.3747, 0.4089, 0.3441, 0.3507, 0.3671, 0.269, 0.3378, 0.4447, 0.3687, 0.3544, 0.3429, 0.3508, 0.3446, 0.3482, 0.08634, 0.3304, 0.06307, 0.01968, 0.3046, 0.4983, 0.1603, 0.2321, 0.4182, 0.2337, 0.3105, 0.4874, 0.4605, 0.3437, 0.384, 0.328, 0.4827, 0.272, 0.3445, 0.3445, 0.345, 0.1057, 0.3296, 0.06175, 0.01787, 0.00387, 0.3033, 0.4934, 0.1597, 0.2268, 0.4119, 0.2321, 0.3129, 0.4851, 0.4619, 0.3493, 0.4002, 0.3327, 0.4811, 0.3081, 0.3479, 0.3491, 0.3482, 0.345, 0.3454, 0.3474, 0.3474, 0.3446, 0.3444, 0.3455, 0.3445, 0.3496, 0.3475, 0.3484, 0.348, 0.3446, 0.3447, 0.3446, 0.3446, 0.3485, 0.3485, 0.3487, 0.3486, 0.3453, 0.3454, 0.3457, 0.3458]): _vg.add([_i], _w, 'REPLACE')
_vg = ob_cuerpo3.vertex_groups.new(name='face')
for _i, _w in zip([184, 185, 186, 187, 188, 189, 190, 191, 192, 193, 194, 196, 197, 199, 200, 201, 202, 203, 204, 205, 206, 207, 208, 209, 210, 211, 212, 213, 214, 215, 217, 218, 219, 220, 221, 222, 223, 224, 225, 226, 227, 228, 229, 230, 231, 232, 233, 234, 235, 236, 237, 238, 239, 240, 241, 242, 243, 244, 245, 246, 247, 248, 249, 251, 252, 254, 255, 256, 257, 258, 259, 260, 261, 262, 263, 264, 265, 266, 267, 268, 269, 270, 271, 272, 273, 274, 275, 276, 277, 278, 279, 280, 281, 282, 283, 284, 285, 286, 287, 288, 293, 294, 295, 296, 297, 298, 299, 300, 301, 302, 303, 304, 305, 306, 307, 308, 309, 310, 311, 313, 314, 316, 317, 318, 319, 320, 321, 322, 323, 324, 325, 326, 327, 328, 329, 330, 331, 332, 333, 334, 335, 336, 337, 338, 339, 340, 341, 342, 343, 344, 345, 346, 347, 348, 349, 350, 351, 352, 353, 354, 355, 356, 357, 358, 359, 360, 361, 362, 363, 364, 365, 370, 371, 372, 373, 374, 376, 377, 379, 380, 381, 382, 383, 384, 385, 386, 387, 388, 389, 390, 391, 392, 393, 394, 395, 396, 397, 398, 399, 401, 402, 403, 404, 405, 406, 407, 408, 409, 410, 411, 412, 413, 414, 415, 416, 417, 418, 419, 420, 421, 422, 423, 424, 425, 426, 427, 428, 429, 430, 431, 432, 433, 434, 435, 436, 437, 438, 440, 441, 443, 444, 445, 446, 447, 448, 449, 450, 451, 452, 453, 454, 455, 456, 457, 458, 459, 460, 461, 462, 463, 464, 465, 466, 467, 468, 469, 470, 471, 472, 473, 474, 475, 476, 477, 478, 479, 480, 481, 482, 487, 488, 489, 490, 491, 492, 493, 494, 495, 496, 497, 498, 499, 500, 501, 502, 503, 504, 505, 507, 508, 510, 511, 512, 513, 514, 515, 516, 517, 518, 519, 520, 521, 522, 523, 524, 525, 526, 527, 528, 529, 530, 531, 532, 533, 534, 535, 536, 537, 538, 539, 540, 541, 542, 543, 544, 545, 546, 547, 548, 549, 550], [0.4304, 0.3325, 0.05059, 0.07786, 0.3397, 0.2033, 0.2439, 0.04083, 0.195, 0.1157, 0.3265, 0.03083, 0.03303, 0.3311, 0.1738, 0.0818, 0.1324, 0.09788, 0.1885, 0.06307, 0.1499, 0.291, 0.1223, 0.1998, 0.1122, 0.3888, 0.3393, 0.01728, 0.07573, 0.161, 0.2701, 0.1855, 0.1614, 0.08712, 0.1338, 0.2557, 0.3464, 0.345, 0.3718, 0.3276, 0.3713, 0.3555, 0.3427, 0.4041, 0.3857, 0.4202, 0.3589, 0.3786, 0.4223, 0.4071, 0.4292, 0.3727, 0.4205, 0.3595, 0.372, 0.3942, 0.4269, 0.1302, 0.06456, 0.1138, 0.2841, 0.1392, 0.3304, 0.04644, 0.07875, 0.3341, 0.1756, 0.3537, 0.3702, 0.4229, 0.3674, 0.4043, 0.3624, 0.3849, 0.3791, 0.4098, 0.3423, 0.3641, 0.3927, 0.3646, 0.3546, 0.3916, 0.2001, 0.2468, 0.1669, 0.2589, 0.4313, 0.3692, 0.4026, 0.3462, 0.3626, 0.3291, 0.4237, 0.3596, 0.3501, 0.3506, 0.3396, 0.3436, 0.08395, 0.3258, 0.332, 0.1693, 0.1853, 0.06101, 0.1104, 0.2986, 0.3234, 0.3705, 0.4194, 0.344, 0.3706, 0.3338, 0.392, 0.2635, 0.3396, 0.3444, 0.3401, 0.103, 0.3251, 0.01613, 0.003213, 0.3314, 0.1727, 0.1872, 0.06229, 0.1114, 0.2937, 0.326, 0.3716, 0.4217, 0.3493, 0.3866, 0.3391, 0.393, 0.2995, 0.3434, 0.349, 0.3436, 0.3452, 0.3453, 0.3475, 0.3473, 0.3397, 0.3394, 0.3407, 0.3451, 0.3429, 0.3439, 0.3434, 0.3397, 0.3398, 0.3397, 0.3396, 0.3439, 0.3439, 0.3441, 0.344, 0.3454, 0.3454, 0.3457, 0.3458, 0.4302, 0.3324, 0.04029, 0.05267, 0.3396, 0.08314, 0.2015, 0.3273, 0.2404, 0.01499, 0.1918, 0.3322, 0.1679, 0.1157, 0.3265, 0.003275, 0.03301, 0.3306, 0.1735, 0.07762, 0.1236, 0.09051, 0.185, 0.06084, 0.187, 0.06265, 0.1455, 0.2993, 0.2898, 0.1197, 0.1948, 0.1105, 0.1118, 0.3887, 0.3392, 0.001862, 0.0337, 0.161, 0.2671, 0.1838, 0.154, 0.08239, 0.1314, 0.2519, 0.3455, 0.3432, 0.3706, 0.3231, 0.3698, 0.3274, 0.3712, 0.3541, 0.342, 0.4035, 0.3851, 0.4197, 0.341, 0.3587, 0.3781, 0.4193, 0.4222, 0.4067, 0.4289, 0.3724, 0.4203, 0.3593, 0.3717, 0.3688, 0.3942, 0.4266, 0.1307, 0.06397, 0.1132, 0.2824, 0.1392, 0.3303, 0.00701, 0.07872, 0.3331, 0.1751, 0.3533, 0.37, 0.4228, 0.3671, 0.4043, 0.3621, 0.3842, 0.3782, 0.4091, 0.3332, 0.342, 0.3629, 0.3916, 0.3926, 0.3639, 0.3542, 0.3915, 0.1953, 0.2428, 0.166, 0.2569, 0.431, 0.369, 0.4024, 0.339, 0.3461, 0.3624, 0.2605, 0.3291, 0.4235, 0.3596, 0.3499, 0.3426, 0.3505, 0.3396, 0.3435, 0.08395, 0.3258, 0.3319, 0.1693, 0.1851, 0.06095, 0.1103, 0.2984, 0.3233, 0.3705, 0.4194, 0.3439, 0.3706, 0.3337, 0.392, 0.2635, 0.3396, 0.3443, 0.34, 0.103, 0.3251, 0.002251, 0.003199, 0.3311, 0.1724, 0.1861, 0.06198, 0.1111, 0.2928, 0.3258, 0.3715, 0.4216, 0.3492, 0.3866, 0.3389, 0.3929, 0.2995, 0.3433, 0.3488, 0.3435, 0.3451, 0.3452, 0.3473, 0.3472, 0.3397, 0.3394, 0.3406, 0.3394, 0.345, 0.3428, 0.3438, 0.3433, 0.3397, 0.3397, 0.3397, 0.3396, 0.3439, 0.3438, 0.344, 0.3439, 0.3453, 0.3453, 0.3456, 0.3457]): _vg.add([_i], _w, 'REPLACE')
_vg = ob_cuerpo3.vertex_groups.new(name='spine.007')
for _i, _w in zip([184, 186, 187, 189, 190, 191, 192, 194, 195, 196, 198, 199, 200, 201, 202, 203, 204, 205, 206, 207, 208, 209, 210, 212, 213, 214, 216, 217, 218, 219, 220, 221, 222, 223, 224, 225, 226, 227, 228, 229, 230, 231, 232, 233, 234, 235, 236, 237, 238, 239, 240, 241, 243, 244, 245, 246, 247, 249, 250, 251, 253, 254, 255, 256, 257, 258, 259, 261, 262, 263, 264, 265, 266, 267, 268, 269, 270, 271, 272, 273, 274, 275, 276, 278, 279, 281, 283, 284, 285, 286, 288, 289, 290, 292, 293, 294, 295, 296, 297, 298, 299, 300, 301, 302, 304, 305, 307, 308, 309, 311, 312, 313, 315, 316, 317, 318, 319, 320, 321, 322, 323, 324, 325, 327, 328, 330, 331, 332, 333, 334, 335, 336, 337, 338, 339, 340, 341, 342, 343, 344, 345, 346, 347, 348, 349, 350, 351, 352, 353, 354, 355, 356, 357, 358, 359, 362, 363, 364, 365, 366, 367, 369, 370, 371, 372, 374, 375, 376, 378, 379, 380, 381, 382, 383, 384, 385, 386, 387, 388, 389, 390, 391, 392, 393, 394, 396, 397, 398, 400, 401, 402, 403, 404, 405, 406, 407, 408, 409, 410, 411, 412, 413, 414, 415, 416, 417, 418, 419, 420, 421, 422, 423, 424, 425, 426, 427, 428, 429, 432, 433, 434, 435, 436, 438, 439, 440, 442, 443, 444, 445, 446, 447, 448, 450, 451, 452, 453, 454, 455, 456, 457, 458, 459, 460, 461, 462, 463, 464, 465, 466, 467, 468, 469, 470, 471, 474, 476, 477, 478, 479, 480, 482, 483, 484, 486, 487, 488, 489, 490, 491, 492, 493, 494, 495, 496, 498, 499, 501, 502, 503, 505, 506, 507, 509, 510, 511, 512, 513, 514, 515, 516, 517, 518, 519, 521, 522, 524, 525, 526, 527, 528, 529, 530, 531, 532, 533, 534, 535, 536, 537, 538, 539, 540, 541, 542, 543, 544, 545, 546, 547, 548, 549, 550], [0.003033, 0.5867, 0.6373, 0.2734, 0.3581, 0.7314, 0.4473, 0.05815, 0.9085, 0.8974, 0.9855, 0.3319, 0.3059, 0.5254, 0.6047, 0.5162, 0.624, 0.6731, 0.5022, 0.4468, 0.4126, 0.4741, 0.4475, 0.05841, 0.7845, 0.7832, 0.9052, 0.3425, 0.2713, 0.6032, 0.4383, 0.3544, 0.419, 0.1445, 0.2024, 0.1658, 0.3106, 0.111, 0.1955, 0.1352, 0.08633, 0.09444, 0.07399, 0.1819, 0.1351, 0.03255, 0.072, 0.05222, 0.06398, 0.0196, 0.09876, 0.09605, 0.02979, 0.7224, 0.6587, 0.4396, 0.4564, 0.05854, 0.9025, 0.8764, 0.9693, 0.3125, 0.3016, 0.2365, 0.1114, 0.03541, 0.1621, 0.09474, 0.1075, 0.1287, 0.09799, 0.2649, 0.1764, 0.08688, 0.1147, 0.2271, 0.08777, 0.5476, 0.4568, 0.6516, 0.4911, 0.03287, 0.03761, 0.07167, 0.07461, 0.01067, 0.07293, 0.2012, 0.06783, 0.07004, 0.05788, 0.9178, 0.9367, 0.989, 0.3322, 0.3179, 0.6379, 0.6974, 0.4601, 0.4444, 0.321, 0.1142, 0.03229, 0.2208, 0.28, 0.08897, 0.06771, 0.217, 0.06805, 0.05798, 0.9116, 0.9165, 0.9885, 0.3323, 0.3088, 0.6289, 0.681, 0.4518, 0.4462, 0.3144, 0.1112, 0.03149, 0.2059, 0.2705, 0.08681, 0.06988, 0.205, 0.07004, 0.2159, 0.2143, 0.2096, 0.2092, 0.0678, 0.06769, 0.06836, 0.07098, 0.06962, 0.0702, 0.06995, 0.06786, 0.06789, 0.06786, 0.06783, 0.07025, 0.07025, 0.07037, 0.07031, 0.2061, 0.2108, 0.2063, 0.2103, 0.01395, 0.001829, 0.8452, 0.8724, 0.3464, 0.05797, 0.404, 0.911, 0.9194, 0.9387, 0.9886, 0.5453, 0.3316, 0.3209, 0.05889, 0.9197, 0.9373, 0.9846, 0.3356, 0.3236, 0.7188, 0.7157, 0.7639, 0.6395, 0.7008, 0.6381, 0.7073, 0.6416, 0.4436, 0.4558, 0.5265, 0.5379, 0.4612, 0.4708, 0.05995, 0.8978, 0.9051, 0.9533, 0.3774, 0.3511, 0.6711, 0.6664, 0.4688, 0.4617, 0.1813, 0.2263, 0.201, 0.3218, 0.1156, 0.3126, 0.1186, 0.2139, 0.1704, 0.107, 0.1041, 0.08894, 0.2304, 0.1845, 0.1411, 0.03339, 0.03924, 0.08931, 0.06405, 0.06961, 0.03268, 0.1015, 0.09998, 0.04812, 0.7392, 0.7062, 0.472, 0.4698, 0.05953, 0.9187, 0.9346, 0.9821, 0.3211, 0.3259, 0.2412, 0.1217, 0.04463, 0.1657, 0.09776, 0.134, 0.1427, 0.1182, 0.281, 0.2677, 0.1928, 0.09007, 0.09292, 0.1437, 0.2307, 0.09597, 0.5956, 0.4992, 0.673, 0.5095, 0.0505, 0.04489, 0.008072, 0.06751, 0.07317, 0.0776, 0.02426, 0.07488, 0.2231, 0.2031, 0.06796, 0.07118, 0.05801, 0.9197, 0.9386, 0.9882, 0.3328, 0.3208, 0.6402, 0.7029, 0.464, 0.4459, 0.3213, 0.1155, 0.03344, 0.2219, 0.2805, 0.08997, 0.06811, 0.2179, 0.06841, 0.05855, 0.9202, 0.9377, 0.9858, 0.3351, 0.3224, 0.6397, 0.7071, 0.4696, 0.4533, 0.3161, 0.1172, 0.03664, 0.2077, 0.2727, 0.09148, 0.07101, 0.2068, 0.07117, 0.2171, 0.2154, 0.2111, 0.2107, 0.06812, 0.06781, 0.06891, 0.06781, 0.07233, 0.07066, 0.07139, 0.07104, 0.06808, 0.06815, 0.06811, 0.06805, 0.07144, 0.07144, 0.07158, 0.07151, 0.2074, 0.2122, 0.2077, 0.2117]): _vg.add([_i], _w, 'REPLACE')
_vg = ob_cuerpo3.vertex_groups.new(name='shoulder.L')
for _i, _w in zip([6, 7, 12, 15, 18, 22, 25, 27, 28, 29, 31, 32, 33, 90, 92, 95, 98, 99, 118, 176, 183], [0.6239, 0.8987, 0.07754, 0.9199, 0.5886, 0.05939, 0.05111, 0.002383, 0.195, 0.2523, 0.008334, 0.7641, 0.1243, 0.05381, 0.4272, 0.003372, 0.009508, 0.1479, 0.08015, 0.1952, 0.01825]): _vg.add([_i], _w, 'REPLACE')
_vg = ob_cuerpo3.vertex_groups.new(name='upper_arm.L')
for _i, _w in zip([0, 1, 4, 5, 7, 8, 9, 10, 11, 16, 20, 23, 26, 27, 29, 30, 32, 33, 95, 99], [0.237, 0.2061, 0.8157, 0.1375, 0.0648, 0.6568, 0.8848, 0.5699, 0.6085, 0.05171, 0.8576, 0.001654, 0.8436, 0.9385, 0.6046, 0.9332, 0.121, 0.07199, 0.002449, 0.06427]): _vg.add([_i], _w, 'REPLACE')
_vg = ob_cuerpo3.vertex_groups.new(name='forearm.L')
for _i, _w in zip([0, 1, 4, 5, 8, 9, 10, 11, 20, 26, 27, 30, 34, 35, 36, 37, 38, 40], [0.7555, 0.7727, 0.1808, 0.8502, 0.3334, 0.1016, 0.4163, 0.3771, 0.1149, 0.1469, 0.01275, 0.05194, 0.8749, 0.0637, 0.8554, 0.05191, 0.1809, 0.1541]): _vg.add([_i], _w, 'REPLACE')
_vg = ob_cuerpo3.vertex_groups.new(name='hand.L')
for _i, _w in zip([34, 36, 38, 40, 42, 44, 46, 48, 52], [0.02967, 0.04414, 0.6307, 0.6841, 0.08066, 0.08635, 0.04751, 0.05351, 0.005953]): _vg.add([_i], _w, 'REPLACE')
_vg = ob_cuerpo3.vertex_groups.new(name='thumb.01.L')
for _i, _w in zip([34, 35, 36, 37, 38, 39, 40, 41, 43, 45, 47, 49, 51, 59, 61], [0.07547, 0.9182, 0.08203, 0.9338, 0.08734, 0.9135, 0.0742, 0.9178, 0.1401, 0.08178, 0.09241, 0.0379, 0.05318, 0.01976, 0.0257]): _vg.add([_i], _w, 'REPLACE')
_vg = ob_cuerpo3.vertex_groups.new(name='thumb.02.L')
_vg = ob_cuerpo3.vertex_groups.new(name='thumb.03.L')
for _i, _w in zip([58, 59, 60, 61], [0.9796, 0.9628, 0.9747, 0.9594]): _vg.add([_i], _w, 'REPLACE')
_vg = ob_cuerpo3.vertex_groups.new(name='palm.02.L')
_vg = ob_cuerpo3.vertex_groups.new(name='f_middle.01.L')
for _i, _w in zip([38, 39, 40, 41, 42, 43, 44, 45, 46, 47, 48, 49, 50, 51, 52, 53, 54, 55, 56, 57], [0.09525, 0.02228, 0.08221, 0.02585, 0.8411, 0.8003, 0.8478, 0.8907, 0.8602, 0.8231, 0.8677, 0.9097, 0.853, 0.8253, 0.8654, 0.8997, 0.08705, 0.1274, 0.09584, 0.05774]): _vg.add([_i], _w, 'REPLACE')
_vg = ob_cuerpo3.vertex_groups.new(name='f_middle.02.L')
for _i, _w in zip([42, 43, 44, 46, 47, 48, 49, 50, 51, 52, 53, 54, 55, 56, 57], [0.01768, 0.03293, 0.009199, 0.06247, 0.07131, 0.05572, 0.03023, 0.1054, 0.1121, 0.09341, 0.07741, 0.9086, 0.8644, 0.8997, 0.9402]): _vg.add([_i], _w, 'REPLACE')
_vg = ob_cuerpo3.vertex_groups.new(name='breast.L')
for _i, _w in zip([6, 12, 13, 18, 23, 28, 29, 31, 32, 33, 92, 95, 98, 99], [0.126, 0.0004892, 0.01535, 0.1398, 0.07293, 0.5228, 0.05601, 0.06217, 0.02611, 0.692, 0.1607, 0.09211, 0.05654, 0.6013]): _vg.add([_i], _w, 'REPLACE')
_vg = ob_cuerpo3.vertex_groups.new(name='shoulder.R')
for _i, _w in zip([18, 92, 99, 106, 107, 112, 115, 116, 118, 120, 122, 123, 125, 126, 127, 128, 129, 131, 132, 133, 174, 176, 179, 182, 183], [0.07857, 0.1924, 0.01604, 0.6313, 0.9445, 0.0771, 0.9318, 0.06926, 0.605, 0.01937, 0.07111, 0.04141, 0.04545, 0.0421, 0.006071, 0.2007, 0.7632, 0.008563, 0.8191, 0.1921, 0.05356, 0.444, 0.05047, 0.009695, 0.2078]): _vg.add([_i], _w, 'REPLACE')
_vg = ob_cuerpo3.vertex_groups.new(name='upper_arm.R')
for _i, _w in zip([100, 101, 104, 105, 108, 109, 110, 111, 120, 126, 127, 129, 130, 132], [0.9517, 0.8406, 0.9011, 0.1834, 0.6795, 0.9351, 0.8818, 0.9557, 0.949, 0.9055, 0.9547, 0.103, 0.9373, 0.06973]): _vg.add([_i], _w, 'REPLACE')
_vg = ob_cuerpo3.vertex_groups.new(name='forearm.R')
for _i, _w in zip([100, 101, 104, 105, 108, 109, 110, 126, 130, 134, 135, 136, 137, 138, 140], [0.02629, 0.1298, 0.09507, 0.8033, 0.3082, 0.05052, 0.07919, 0.01476, 0.03597, 0.8626, 0.06798, 0.8633, 0.05326, 0.1838, 0.1476]): _vg.add([_i], _w, 'REPLACE')
_vg = ob_cuerpo3.vertex_groups.new(name='hand.R')
for _i, _w in zip([134, 136, 138, 140, 142, 144, 146, 148, 150, 152], [0.03297, 0.03901, 0.6209, 0.6985, 0.0821, 0.08449, 0.05018, 0.0516, 0.002142, 0.002745]): _vg.add([_i], _w, 'REPLACE')
_vg = ob_cuerpo3.vertex_groups.new(name='thumb.01.R')
for _i, _w in zip([134, 135, 136, 137, 138, 139, 140, 141, 143, 145, 147, 149, 151, 159, 161], [0.07871, 0.9057, 0.07578, 0.9322, 0.08998, 0.9056, 0.07039, 0.9315, 0.1445, 0.08532, 0.09651, 0.04258, 0.05665, 0.01392, 0.01773]): _vg.add([_i], _w, 'REPLACE')
_vg = ob_cuerpo3.vertex_groups.new(name='thumb.02.R')
_vg = ob_cuerpo3.vertex_groups.new(name='thumb.03.R')
for _i, _w in zip([158, 159, 160, 161], [0.9769, 0.9659, 0.9755, 0.9639]): _vg.add([_i], _w, 'REPLACE')
_vg = ob_cuerpo3.vertex_groups.new(name='palm.02.R')
_vg = ob_cuerpo3.vertex_groups.new(name='f_middle.01.R')
for _i, _w in zip([138, 139, 140, 141, 142, 143, 144, 145, 146, 147, 148, 149, 150, 151, 152, 153, 154, 155, 156, 157], [0.09756, 0.02742, 0.07824, 0.01247, 0.8349, 0.7917, 0.8536, 0.8867, 0.854, 0.8147, 0.8736, 0.9063, 0.847, 0.8176, 0.8708, 0.8969, 0.0913, 0.1371, 0.08866, 0.06348]): _vg.add([_i], _w, 'REPLACE')
_vg = ob_cuerpo3.vertex_groups.new(name='f_middle.02.R')
for _i, _w in zip([142, 143, 144, 146, 147, 148, 149, 150, 151, 152, 153, 154, 155, 156, 157], [0.02188, 0.03809, 0.005717, 0.06521, 0.07427, 0.05333, 0.03252, 0.1088, 0.1152, 0.09062, 0.07881, 0.9038, 0.8534, 0.9074, 0.9341]): _vg.add([_i], _w, 'REPLACE')
_vg = ob_cuerpo3.vertex_groups.new(name='breast.R')
for _i, _w in zip([106, 113, 118, 123, 128, 129, 131, 132, 133, 176, 179, 182, 183], [0.1261, 0.01385, 0.1381, 0.07281, 0.5261, 0.05625, 0.06144, 0.02659, 0.6792, 0.158, 0.09154, 0.05585, 0.5903]): _vg.add([_i], _w, 'REPLACE')
_vg = ob_cuerpo3.vertex_groups.new(name='pelvis.L')
for _i, _w in zip([2, 3, 13, 14, 16, 17, 19, 21, 22, 23, 24, 29, 32, 33, 91, 93, 94, 95, 96, 99, 102, 114, 119, 124, 175, 177, 180], [0.05398, 0.0514, 0.1236, 0.0989, 0.7827, 0.0299, 0.056, 0.02674, 0.7062, 0.7514, 0.3139, 0.05534, 0.02384, 0.0596, 0.1339, 0.097, 0.03593, 0.6883, 0.2505, 0.09642, 0.01299, 0.09087, 0.004364, 0.314, 0.1247, 0.03072, 0.2437]): _vg.add([_i], _w, 'REPLACE')
_vg = ob_cuerpo3.vertex_groups.new(name='thigh.L')
for _i, _w in zip([2, 3, 13, 14, 16, 17, 19, 22, 23, 24, 62, 63, 64, 65, 66, 67, 68, 69, 70, 71, 72, 73, 91, 93, 94, 95, 96], [0.6836, 0.9163, 0.05956, 0.1186, 0.08589, 0.9074, 0.8753, 0.07982, 0.1027, 0.03206, 0.503, 0.7881, 0.8315, 0.7978, 0.1912, 0.3761, 0.3609, 0.4029, 0.005576, 0.08739, 0.06575, 0.1018, 0.112, 0.7929, 0.003261, 0.1362, 0.1183]): _vg.add([_i], _w, 'REPLACE')
_vg = ob_cuerpo3.vertex_groups.new(name='shin.L')
for _i, _w in zip([62, 63, 64, 65, 66, 67, 68, 69, 70, 71, 72, 73], [0.4957, 0.2002, 0.1627, 0.171, 0.8046, 0.6118, 0.631, 0.5727, 0.9608, 0.8942, 0.9186, 0.8706]): _vg.add([_i], _w, 'REPLACE')
_vg = ob_cuerpo3.vertex_groups.new(name='foot.L')
for _i, _w in zip([74, 75, 76, 77, 78, 79, 80, 81, 82, 83, 84, 85], [0.9061, 0.1194, 0.9219, 0.003028, 0.8567, 0.1196, 0.8843, 0.01647, 0.06242, 0.03327, 0.05964, 0.02467]): _vg.add([_i], _w, 'REPLACE')
_vg = ob_cuerpo3.vertex_groups.new(name='toe.L')
for _i, _w in zip([78, 80, 82, 83, 84, 85, 86, 87, 88, 89], [0.0468, 0.04566, 0.9321, 0.9555, 0.9342, 0.9598, 0.9854, 0.9939, 0.9852, 0.9949]): _vg.add([_i], _w, 'REPLACE')
_vg = ob_cuerpo3.vertex_groups.new(name='heel.02.L')
for _i, _w in zip([74, 75, 76, 77, 78, 79, 80, 81], [0.07105, 0.8608, 0.05465, 0.9687, 0.0935, 0.8713, 0.06639, 0.9645]): _vg.add([_i], _w, 'REPLACE')
_vg = ob_cuerpo3.vertex_groups.new(name='pelvis.R')
for _i, _w in zip([2, 14, 19, 24, 91, 93, 96, 102, 103, 113, 114, 116, 117, 119, 121, 122, 123, 124, 129, 132, 133, 175, 177, 178, 179, 180, 183], [0.01456, 0.09269, 0.002712, 0.3127, 0.1258, 0.02916, 0.2431, 0.05223, 0.05086, 0.1202, 0.09666, 0.7809, 0.02649, 0.05738, 0.02275, 0.707, 0.7474, 0.3151, 0.05651, 0.02429, 0.06197, 0.1324, 0.09811, 0.03213, 0.6848, 0.251, 0.09822]): _vg.add([_i], _w, 'REPLACE')
_vg = ob_cuerpo3.vertex_groups.new(name='thigh.R')
for _i, _w in zip([102, 103, 113, 114, 116, 117, 119, 122, 123, 124, 162, 163, 164, 165, 166, 167, 168, 169, 170, 171, 172, 173, 175, 177, 178, 179, 180], [0.6889, 0.9224, 0.05822, 0.1164, 0.08718, 0.9161, 0.878, 0.07987, 0.105, 0.02965, 0.9987, 0.9914, 0.9955, 0.9738, 0.9991, 0.9946, 0.9971, 0.9827, 0.9987, 0.9966, 0.9974, 0.9917, 0.1101, 0.7953, 0.001138, 0.1385, 0.1172]): _vg.add([_i], _w, 'REPLACE')
_m = ob_cuerpo3.modifiers.new('Armature', 'ARMATURE')
_m.object = ob_metarig
ob_metarig.location = (0.0, 0.0, -9.991)
ob_metarig.scale = (5.868, 5.868, 5.868)
ob_metarig.show_in_front = True
ob_metarig.lineart.crease_threshold = 0.0

# ---- collection membership
col_zombie1.objects.link(ob_cuerpo3)
col_zombie1.objects.link(ob_metarig)

# ---- scene / render settings (as saved in the file)
scene.frame_start = 1; scene.frame_end = 200; scene.frame_set(190)
scene.render.engine = 'BLENDER_EEVEE_NEXT'
scene.render.resolution_percentage = 50
scene.render.dither_intensity = 0.0
scene.render.use_border = True
scene.render.border_min_x = 0.002402
scene.render.border_max_y = 0.9979
scene.cycles.use_denoising = False
scene.cycles.samples = 10
scene.cycles.sampling_pattern = 'TABULATED_SOBOL'
scene.cycles.light_sampling_threshold = 0.0
scene.cycles.use_adaptive_sampling = False
scene.cycles.use_light_tree = False
scene.cycles.blur_glossy = 0.0
scene.cycles.volume_bounces = 1
scene.cycles.pixel_filter_type = 'GAUSSIAN'
scene.cycles.sample_clamp_indirect = 0.0
scene.view_settings.view_transform = 'Standard'
bpy.context.view_layer.update()

# ---- added for rendering (the .blend has no active camera and no usable light): camera, sun
cam_auto = bpy.data.cameras.new('AutoCamera')
cam_auto.lens = 50.0
cam_auto.sensor_width = 36.0
cam_auto.clip_end = 1000.0
ob_auto_camera = bpy.data.objects.new('AutoCamera', cam_auto)
scene.collection.objects.link(ob_auto_camera)
ob_auto_camera.location = (14.6985, -17.727, 4.62541)
ob_auto_camera.rotation_euler = (1.09748, -7.21219e-08, 0.694738)
scene.camera = ob_auto_camera
light_auto_sun = bpy.data.lights.new('AutoSun', 'SUN')
light_auto_sun.energy = 3.0
light_auto_sun.angle = 0.0523599
ob_auto_sun = bpy.data.objects.new('AutoSun', light_auto_sun)
scene.collection.objects.link(ob_auto_sun)
ob_auto_sun.rotation_euler = (0.872665, 0.174533, 0.523599)
bpy.context.view_layer.update()
